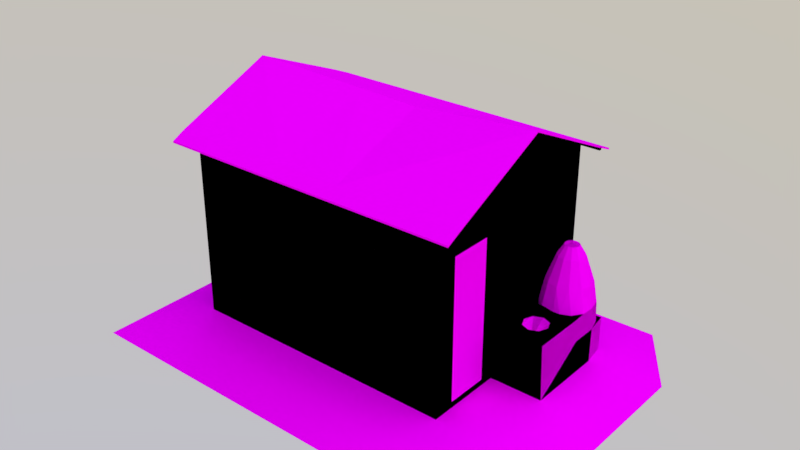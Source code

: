 # Source: CasaDeTaipa.blend  (saved by Blender 2.79.0; exported with 4.5.12 LTS)
import bpy
from mathutils import Matrix  # noqa: F401  (used for matrix-valued properties, if any)

bpy.ops.wm.read_factory_settings(use_empty=True)
scene = bpy.context.scene
scene.name = 'Scene'

# ---- collections
col_collection_1 = bpy.data.collections.new('Collection 1'); scene.collection.children.link(col_collection_1)
col_collection_2 = bpy.data.collections.new('Collection 2'); scene.collection.children.link(col_collection_2)

# ---- images (referenced by path relative to the original .blend; pixels are not part of the script)
import os
ASSET_DIR = os.environ.get("B2B_ASSET_DIR", "")  # directory of the original .blend (textures are referenced by path, not embedded)
HERE = os.path.dirname(os.path.abspath(__file__))  # packed textures are extracted next to this script under _unpacked/

def load_image(name, relpath, width, height, colorspace="sRGB"):
    """Load a texture the original file referenced (path relative to the .blend, or extracted next to this script)."""
    p = next((c for c in (os.path.join(HERE, relpath), os.path.join(ASSET_DIR, relpath)) if relpath and os.path.exists(c)), "")
    if p:
        img = bpy.data.images.load(p, check_existing=True)
        img.name = name
    else:  # same state as the original file: an image datablock whose file is absent (Cycles renders it pink)
        img = bpy.data.images.new(name, width, height)
        img.source = "FILE"
        img.filepath = "//" + (relpath or name)
    img.colorspace_settings.name = colorspace
    return img
img_casas_de_taipa_de_pilo_e_pau_a_pique_parede_albedotransparency = load_image('casas-de-taipa-de-pilo-e-pau-a-pique_Parede_AlbedoTransparency.', 'Texturas/Casa de pau a pique.png', 1024, 1024, 'sRGB')
img_casadetaipa_png_001 = load_image('CasaDeTaipa.png.001', 'CasaDeTaipa.png', 1024, 1024, 'sRGB')
img_porta = load_image('PORTA', 'PORTA.png', 1024, 1024, 'sRGB')
img_casadetaipa_defaultmaterial_albedotransparency_png = load_image('CasaDeTaipa_DefaultMaterial_AlbedoTransparency.png', 'BaseCasaTaipa.png', 1024, 1024, 'sRGB')

# ---- materials (node trees are filled in below, after node groups)
mat_telhado = bpy.data.materials.new('Telhado')
mat_telhado.alpha_threshold = 0.0
mat_telhado.roughness = 0.5
mat_parede = bpy.data.materials.new('Parede')
mat_parede.alpha_threshold = 0.0
mat_parede.roughness = 0.5
mat_material = bpy.data.materials.new('Material')
mat_material.alpha_threshold = 0.0
mat_material.roughness = 0.5

# ---- material node trees
mat_telhado.use_nodes = True; mat_telhado.node_tree.nodes.clear()
_N = mat_telhado.node_tree.nodes; _L = mat_telhado.node_tree.links
n0 = _N.new('ShaderNodeOutputMaterial'); n0.name = 'Material Output'; n0.location = (300, 300)
n1 = _N.new('ShaderNodeBsdfDiffuse'); n1.name = 'Diffuse BSDF'; n1.location = (10, 300)
n2 = _N.new('ShaderNodeTexImage'); n2.name = 'Image Texture'; n2.location = (-303, 343)
n2.width = 140
n2.image = img_casas_de_taipa_de_pilo_e_pau_a_pique_parede_albedotransparency
_L.new(n1.outputs[0], n0.inputs[0])
_L.new(n2.outputs[0], n1.inputs[0])
n0.is_active_output = True
mat_parede.use_nodes = True; mat_parede.node_tree.nodes.clear()
_N = mat_parede.node_tree.nodes; _L = mat_parede.node_tree.links
n0 = _N.new('ShaderNodeOutputMaterial'); n0.name = 'Material Output'; n0.location = (300, 300)
n1 = _N.new('ShaderNodeBsdfDiffuse'); n1.name = 'Diffuse BSDF'; n1.location = (10, 300)
n2 = _N.new('ShaderNodeTexImage'); n2.name = 'Image Texture'; n2.location = (-239, 304)
n2.width = 140
n2.image = img_casadetaipa_png_001
n3 = _N.new('ShaderNodeTexImage'); n3.name = 'Image Texture.001'; n3.location = (-228, 47)
n3.width = 140
n3.image = img_porta
_L.new(n1.outputs[0], n0.inputs[0])
_L.new(n2.outputs[0], n1.inputs[0])
n0.is_active_output = True
mat_material.use_nodes = True; mat_material.node_tree.nodes.clear()
_N = mat_material.node_tree.nodes; _L = mat_material.node_tree.links
n0 = _N.new('ShaderNodeOutputMaterial'); n0.name = 'Material Output'; n0.location = (300, 300)
n1 = _N.new('ShaderNodeBsdfDiffuse'); n1.name = 'Diffuse BSDF'; n1.location = (10, 300)
n2 = _N.new('ShaderNodeTexImage'); n2.name = 'Image Texture'; n2.location = (-219, 313)
n2.width = 140
n2.image = img_casadetaipa_defaultmaterial_albedotransparency_png
_L.new(n1.outputs[0], n0.inputs[0])
_L.new(n2.outputs[0], n1.inputs[0])
n0.is_active_output = True

# ---- world
world_world = bpy.data.worlds.new('World'); scene.world = world_world
world_world.use_nodes = True; world_world.node_tree.nodes.clear()
_N = world_world.node_tree.nodes; _L = world_world.node_tree.links
n0 = _N.new('ShaderNodeOutputWorld'); n0.name = 'World Output'; n0.location = (300, 300)
n1 = _N.new('ShaderNodeBackground'); n1.name = 'Background'; n1.location = (10, 300)
n1.inputs[1].default_value = 3.8
n2 = _N.new('ShaderNodeTexSky'); n2.name = 'Sky Texture'; n2.location = (-190, 300)
n2.sky_type = 'HOSEK_WILKIE'
n2.sun_direction = (0.3267, -0.08765, 0.9411)
n2.turbidity = 8.8
n2.ground_albedo = 0.412
n2.sun_elevation = 1.571
_L.new(n1.outputs[0], n0.inputs[0])
_L.new(n2.outputs[0], n1.inputs[0])
n0.is_active_output = True
world_world.color = (0.05088, 0.05088, 0.05088)
world_world.use_sun_shadow = False
world_world.sun_shadow_jitter_overblur = 0.0
world_world.cycles.sampling_method = 'MANUAL'

# ---- meshes
me_cube_003 = bpy.data.meshes.new('Cube.003')
me_cube_003.from_pydata([(4.879, 0.035, 0.035), (4.879, -0.3382, -0.1551), (-3.586, -0.3382, -0.1551), (-3.586, 0.035, 0.035), (-3.586, 2.779, 1.233), (4.879, 2.779, 1.365), (4.879, 5.523, 0.105), (-3.586, 5.523, 0.105), (-3.587, 5.976, -0.09043), (4.878, 5.976, -0.09043), (4.879, 0.02429, 0.08384), (4.879, -0.3382, -0.1051), (-3.586, -0.3382, -0.1051), (-3.586, 0.02429, 0.08384), (-3.587, 2.779, 1.283), (4.878, 2.779, 1.415), (4.879, 5.533, 0.1539), (-3.586, 5.533, 0.154), (-3.587, 5.976, -0.04043), (4.878, 5.976, -0.04043), (1.493, 5.523, 0.105), (-0.2002, 5.523, 0.105), (-0.2002, 2.779, 1.13), (1.493, 2.779, 1.065), (-0.201, 5.976, -0.09043), (1.492, 5.976, -0.09043), (1.493, -0.3382, -0.1551), (-0.2002, -0.3382, -0.1551), (1.493, 0.035, 0.035), (-0.2002, 0.035, 0.035), (1.493, 5.533, 0.1539), (-0.2004, 5.533, 0.154), (-0.2006, 2.779, 1.18), (1.492, 2.779, 1.115), (-0.201, 5.976, -0.04043), (1.492, 5.976, -0.04043), (1.493, -0.3382, -0.1051), (-0.2002, -0.3382, -0.1051), (1.493, 0.02429, 0.08384), (-0.2004, 0.02429, 0.08384)], [], [(22, 4, 7, 21), (29, 3, 4, 22), (27, 2, 3, 29), (24, 21, 7, 8), (32, 31, 17, 14), (39, 32, 14, 13), (37, 39, 13, 12), (1, 0, 10, 11), (3, 2, 12, 13), (0, 5, 15, 10), (4, 3, 13, 14), (5, 6, 16, 15), (7, 4, 14, 17), (8, 7, 17, 18), (6, 9, 19, 16), (34, 18, 17, 31), (9, 25, 35, 19), (24, 8, 18, 34), (27, 26, 36, 37), (19, 35, 30, 16), (25, 24, 34, 35), (10, 38, 36, 11), (35, 34, 31, 30), (15, 33, 38, 10), (36, 38, 39, 37), (16, 30, 33, 15), (38, 33, 32, 39), (6, 20, 25, 9), (33, 30, 31, 32), (1, 26, 28, 0), (25, 20, 21, 24), (0, 28, 23, 5), (26, 27, 29, 28), (5, 23, 20, 6), (28, 29, 22, 23), (2, 27, 37, 12), (23, 22, 21, 20), (26, 1, 11, 36)])
_uv = me_cube_003.uv_layers.new(name='UVMap')
_uv.uv.foreach_set('vector', [0.07617, 0.5, 0.3831, 0.5, 0.3831, 1.872, 0.07617, 1.872, 0.07617, 0.1279, 0.3831, 0.1279, 0.3831, 1.5, 0.07617, 1.5, 0.07617, 0.9413, 0.3831, 0.9413, 0.3831, 1.128, 0.07617, 1.128, 0.07579, 0.09836, 0.07617, -0.1279, 0.3831, -0.1279, 0.3828, 0.09836, 0.07598, 0.4997, 0.07608, 1.877, 0.3831, 1.877, 0.383, 0.4997, 0.07608, 0.1226, 0.07598, 1.5, 0.383, 1.5, 0.3831, 0.1226, 0.07617, 0.9413, 0.07608, 1.123, 0.3831, 1.123, 0.3831, 0.9413, 0.9413, 0.9032, 1.128, 0.9982, 1.123, 1.023, 0.9413, 0.9282, 0.1279, 0.9982, -0.05866, 0.9032, -0.05866, 0.9282, 0.1226, 1.023, 0.1279, 0.9982, 1.5, 1.663, 1.5, 1.688, 0.1226, 1.023, 0.5, 0.5973, -0.8721, -0.001751, -0.8774, 0.02267, 0.4997, 0.6223, 0.5, 0.6633, 1.872, 0.03325, 1.877, 0.05772, 0.4997, 0.6883, 0.8721, 0.03325, -0.5, 0.5973, -0.5003, 0.6223, 0.8771, 0.05773, 0.09836, 0.9355, -0.1279, 1.033, -0.1229, 1.058, 0.09836, 0.9605, 0.8721, 0.03325, 1.098, -0.06446, 1.098, -0.03946, 0.8772, 0.05772, 0.07579, 0.09836, 0.3828, 0.09836, 0.3831, -0.1229, 0.07608, -0.1228, 0.6153, 0.9355, -0.07769, 0.9355, -0.07769, 0.9605, 0.6153, 0.9605, 0.07579, 0.9355, 0.3828, 0.9355, 0.3828, 0.9605, 0.07579, 0.9605, 0.07617, 0.9032, 0.9227, 0.9032, 0.9227, 0.9282, 0.07617, 0.9282, 0.6153, 0.09836, -0.07769, 0.09836, -0.0774, -0.1228, 0.6156, -0.1228, 0.9223, 0.9355, 0.07579, 0.9355, 0.07579, 0.9605, 0.9223, 0.9605, 0.6156, 1.123, -0.0774, 1.123, -0.07731, 0.9413, 0.6157, 0.9413, 0.9223, 0.09836, 0.07579, 0.09836, 0.07608, -0.1228, 0.9226, -0.1228, 0.6155, 1.5, -0.07751, 1.5, -0.0774, 0.1226, 0.6156, 0.1226, 0.9227, 0.9413, 0.9226, 1.123, 0.07608, 1.123, 0.07617, 0.9413, 0.6156, 1.877, -0.0774, 1.877, -0.07751, 0.4997, 0.6155, 0.4997, 0.9226, 0.1226, 0.9225, 1.5, 0.07598, 1.5, 0.07608, 0.1226, 0.6157, -0.1279, -0.07731, -0.1279, -0.07769, 0.09836, 0.6153, 0.09836, 0.9225, 0.4997, 0.9226, 1.877, 0.07608, 1.877, 0.07598, 0.4997, 0.6157, 0.9413, -0.07731, 0.9413, -0.07731, 1.128, 0.6157, 1.128, 0.9223, 0.09836, 0.9227, -0.1279, 0.07617, -0.1279, 0.07579, 0.09836, 0.6157, 0.1279, -0.07731, 0.1279, -0.07731, 1.5, 0.6157, 1.5, 0.9227, 0.9413, 0.07617, 0.9413, 0.07617, 1.128, 0.9227, 1.128, 0.6157, 0.5, -0.07731, 0.5, -0.07731, 1.872, 0.6157, 1.872, 0.9227, 0.1279, 0.07617, 0.1279, 0.07617, 1.5, 0.9227, 1.5, 0.3831, 0.9032, 2.076, 0.9032, 2.076, 0.9282, 0.3831, 0.9282, 0.9227, 0.5, 0.07617, 0.5, 0.07617, 1.872, 0.9227, 1.872, 0.9227, 0.9032, 1.616, 0.9032, 1.616, 0.9282, 0.9227, 0.9282])
_uv.active_render = True
_uv = me_cube_003.uv_layers.new(name='UVMap.001')
_uv.uv.foreach_set('vector', [0.6128, 0.3985, 0.6098, 0.6599, 0.4616, 0.6606, 0.4616, 0.3991, 0.8261, 0.3984, 0.8261, 0.6599, 0.6098, 0.6599, 0.6128, 0.3985, 0.8564, 0.3984, 0.8564, 0.6599, 0.8261, 0.6599, 0.8261, 0.3984, 0.4374, 0.3992, 0.4616, 0.3991, 0.4616, 0.6606, 0.4374, 0.6607, 0.1809, 0.2684, 0.02926, 0.2678, 0.02926, 0.006332, 0.1779, 0.006975, 0.3949, 0.2685, 0.1809, 0.2684, 0.1779, 0.006975, 0.3949, 0.006999, 0.4244, 0.2685, 0.3949, 0.2685, 0.3949, 0.006999, 0.4244, 0.007005, 0.979, 0.006178, 0.9656, 0.03515, 0.9621, 0.03436, 0.9754, 0.006217, 0.9561, 0.9649, 0.9695, 0.9938, 0.9659, 0.9938, 0.9525, 0.9656, 0.9656, 0.03515, 0.8715, 0.2481, 0.8679, 0.2481, 0.9621, 0.03436, 0.8715, 0.752, 0.9561, 0.9649, 0.9525, 0.9656, 0.8679, 0.752, 0.8715, 0.2481, 0.9646, 0.459, 0.9611, 0.4598, 0.8679, 0.2481, 0.9551, 0.541, 0.8715, 0.752, 0.8679, 0.752, 0.9515, 0.5402, 0.9695, 0.5062, 0.9551, 0.541, 0.9515, 0.5402, 0.9659, 0.5062, 0.9646, 0.459, 0.979, 0.4938, 0.9754, 0.4938, 0.9611, 0.4598, 0.00578, 0.2677, 0.00578, 0.006178, 0.02926, 0.006332, 0.02926, 0.2678, 0.9906, 0.6599, 0.9906, 0.3984, 0.9942, 0.3984, 0.9942, 0.6599, 0.9906, 0.2677, 0.9906, 0.006178, 0.9942, 0.006178, 0.9942, 0.2677, 0.4258, 0.2685, 0.4258, 0.3992, 0.4244, 0.3992, 0.4244, 0.2685, 0.00578, 0.6599, 0.00578, 0.3984, 0.02926, 0.3985, 0.02926, 0.66, 0.9906, 0.3984, 0.9906, 0.2677, 0.9942, 0.2677, 0.9942, 0.3984, 0.3949, 0.6607, 0.3949, 0.3992, 0.4244, 0.3992, 0.4244, 0.6607, 0.00578, 0.3984, 0.00578, 0.2677, 0.02926, 0.2678, 0.02926, 0.3985, 0.174, 0.6607, 0.1828, 0.3991, 0.3949, 0.3992, 0.3949, 0.6607, 0.4244, 0.3992, 0.3949, 0.3992, 0.3949, 0.2685, 0.4244, 0.2685, 0.02926, 0.66, 0.02926, 0.3985, 0.1828, 0.3991, 0.174, 0.6607, 0.3949, 0.3992, 0.1828, 0.3991, 0.1809, 0.2684, 0.3949, 0.2685, 0.4616, 0.006868, 0.4616, 0.2683, 0.4374, 0.2685, 0.4374, 0.007037, 0.1828, 0.3991, 0.02926, 0.3985, 0.02926, 0.2678, 0.1809, 0.2684, 0.8564, 0.006216, 0.8564, 0.2677, 0.8261, 0.2677, 0.8261, 0.00621, 0.4374, 0.2685, 0.4616, 0.2683, 0.4616, 0.3991, 0.4374, 0.3992, 0.8261, 0.00621, 0.8261, 0.2677, 0.6147, 0.2677, 0.606, 0.006178, 0.8564, 0.2677, 0.8564, 0.3984, 0.8261, 0.3984, 0.8261, 0.2677, 0.606, 0.006178, 0.6147, 0.2677, 0.4616, 0.2683, 0.4616, 0.006868, 0.8261, 0.2677, 0.8261, 0.3984, 0.6128, 0.3985, 0.6147, 0.2677, 0.4258, 0.006991, 0.4258, 0.2685, 0.4244, 0.2685, 0.4244, 0.007005, 0.6147, 0.2677, 0.6128, 0.3985, 0.4616, 0.3991, 0.4616, 0.2683, 0.4258, 0.3992, 0.4258, 0.6607, 0.4244, 0.6607, 0.4244, 0.3992])
me_cube_003.materials.append(mat_telhado)
me_cube_003.use_remesh_preserve_volume = False
me_cube_003.use_remesh_preserve_attributes = False
me_cube_003.use_mirror_vertex_groups = False
me_cube_003.update()
me_casadetaipa_lod0_001 = bpy.data.meshes.new('CasaDeTaipa_LOD0.001')
me_casadetaipa_lod0_001.from_pydata([(0.3621, 2.627, -2.292), (0.3621, 2.627, 1.487), (-0.7859, 2.627, -2.292), (-0.7859, 2.627, 1.487), (3.562, -2.166, 1.487), (3.717, -2.744, -2.455), (3.717, -2.744, 2.455), (-3.717, -2.744, -2.455), (-3.717, -2.744, 2.455), (3.717, 2.744, -2.455), (-3.717, 2.744, -2.455), (3.717, -1.018, 1.487), (3.717, -2.166, 1.487), (3.717, -2.166, -2.292), (3.717, -1.018, -2.292), (-0.7859, 2.744, 1.487), (0.3621, 2.744, 1.487), (0.3621, 2.744, -2.292), (-0.7859, 2.744, -2.292), (4.424, 2.1, -1.542), (4.424, 1.489, 0.5929), (4.789, 2.1, -1.542), (5.033, 1.848, -1.542), (5.131, 1.494, -1.542), (5.131, 1.14, -1.542), (5.131, 0.7864, -1.542), (4.082, 0.8201, -1.542), (3.799, 1.14, -1.542), (3.717, 1.494, -1.542), (3.816, 1.848, -1.542), (4.082, 2.1, -1.542), (4.424, 2.031, -0.3993), (4.424, 1.833, 0.2614), (4.604, 1.8, 0.2614), (4.717, 1.997, -0.3993), (4.735, 1.669, 0.2614), (4.932, 1.782, -0.3993), (4.783, 1.489, 0.2614), (5.01, 1.489, -0.3993), (4.735, 1.31, 0.2614), (4.932, 1.196, -0.3993), (4.604, 1.179, 0.2614), (4.717, 0.9819, -0.3993), (4.424, 1.131, 0.2614), (4.424, 0.9034, -0.3993), (4.245, 1.179, 0.2614), (4.131, 0.9819, -0.3993), (4.114, 1.31, 0.2614), (3.917, 1.196, -0.3993), (4.066, 1.489, 0.2614), (3.838, 1.489, -0.3993), (4.114, 1.669, 0.2614), (3.917, 1.782, -0.3993), (4.245, 1.8, 0.2614), (4.131, 1.997, -0.3993), (4.776, 2.1, -0.9856), (5.007, 1.844, -0.9856), (5.081, 1.492, -0.9856), (5.059, 1.152, -0.9856), (5.081, 0.7864, -0.9856), (4.447, 0.7864, -0.9856), (4.082, 0.8638, -0.9856), (3.816, 1.14, -0.9856), (3.717, 1.492, -0.9856), (3.816, 1.843, -0.9856), (4.073, 2.1, -0.9856), (4.424, 2.119, -0.9856), (4.518, 1.652, 0.5407), (4.424, 1.674, 0.5407), (4.587, 1.583, 0.5407), (4.612, 1.489, 0.5407), (4.587, 1.395, 0.5407), (4.518, 1.326, 0.5407), (4.424, 1.301, 0.5407), (4.33, 1.326, 0.5407), (4.261, 1.395, 0.5407), (4.236, 1.489, 0.5407), (4.261, 1.583, 0.5407), (4.33, 1.652, 0.5407), (4.434, 0.4127, -1.558), (4.668, 0.3156, -1.558), (4.765, 0.0813, -1.558), (4.668, -0.153, -1.558), (4.434, -0.2501, -1.558), (4.199, -0.153, -1.558), (4.102, 0.0813, -1.558), (4.199, 0.3156, -1.558), (3.717, -0.6291, -2.455), (3.717, 2.118, -2.455), (3.717, 2.1, -1.542), (5.131, -0.6291, -2.455), (5.033, 2.1, -2.455), (5.033, 2.1, -1.542), (3.717, 0.7864, -1.542), (4.424, 2.118, -2.455), (5.073, -0.6291, -0.9856), (3.717, -0.6291, -0.9856), (3.717, 0.8197, -0.9856), (4.434, -0.2501, -0.9856), (4.668, -0.153, -0.9856), (4.668, 0.3156, -0.9856), (4.434, 0.4127, -0.9856), (4.199, -0.153, -0.9856), (4.199, 0.3156, -0.9856), (4.102, 0.0813, -0.9856), (4.765, 0.0813, -0.9856), (5.131, 1.488, -2.455), (4.471, 1.314, 0.5407), (4.571, 0.9426, -0.3993), (4.514, 1.155, 0.2614), (4.618, 0.7864, -0.9856), (4.551, 0.3642, -1.558), (4.551, 0.3642, -0.9856), (4.879, 0.895, -0.9856), (4.389, 0.126, -1.558), (-4.234, -2.814, 2.385), (-4.234, -2.814, 2.455), (-4.234, -2.744, 2.385), (-4.234, -2.744, 2.455), (4.231, -2.814, 2.385), (4.231, -2.814, 2.455), (4.231, -2.744, 2.385), (4.231, -2.744, 2.455), (-3.717, -2.744, 2.385), (-3.717, -2.814, 2.385), (-3.717, -2.814, 2.455), (3.717, -2.814, 2.385), (3.717, -2.744, 2.385), (3.717, -2.814, 2.455), (3.787, -2.744, 2.455), (3.787, -2.814, 2.385), (3.787, -2.744, 2.385), (3.787, -2.814, 2.455), (-3.787, -2.744, 2.385), (-3.787, -2.814, 2.455), (-3.787, -2.744, 2.455), (-3.787, -2.814, 2.385), (-3.787, 2.384e-07, 3.654), (-3.717, 2.384e-07, 3.584), (3.787, 2.384e-07, 3.715), (3.717, 2.384e-07, 3.715), (3.787, 2.384e-07, 3.785), (-3.787, 2.384e-07, 3.584), (3.787, 2.744, 2.455), (3.717, 2.744, 2.455), (3.787, 2.744, 2.525), (-3.787, 2.744, 2.525), (4.233, 2.814, 2.455), (4.233, 2.814, 2.525), (4.233, 2.744, 2.455), (4.233, 2.744, 2.525), (-4.232, 2.814, 2.455), (-4.232, 2.814, 2.525), (-4.232, 2.744, 2.455), (-4.232, 2.744, 2.525), (3.716, 2.814, 2.455), (3.716, 2.814, 2.525), (-3.718, 2.814, 2.455), (-3.717, 2.744, 2.455), (-3.718, 2.814, 2.525), (-3.788, 2.814, 2.455), (-3.787, 2.744, 2.455), (-3.788, 2.814, 2.525), (3.786, 2.814, 2.525), (3.786, 2.814, 2.455), (3.562, -2.166, -2.292), (3.562, -1.018, -2.292), (3.562, -1.018, 1.487)], [], [(0, 2, 3, 1), (2, 18, 15, 3), (2, 0, 17, 18), (166, 14, 11, 167), (166, 165, 13, 14), (7, 8, 158, 10), (7, 5, 6, 8), (9, 144, 11, 14), (6, 144, 140), (158, 8, 138), (10, 158, 15, 18), (6, 12, 11, 144), (13, 165, 4, 12), (12, 4, 167, 11), (144, 16, 15, 158), (17, 0, 1, 16), (16, 1, 3, 15), (5, 13, 12, 6), (5, 9, 14, 13), (9, 10, 18, 17), (9, 17, 16, 144), (32, 68, 67, 33), (33, 67, 69, 35), (35, 69, 70, 37), (37, 70, 71, 39), (39, 71, 72, 41), (109, 107, 73, 43), (43, 73, 74, 45), (45, 74, 75, 47), (47, 75, 76, 49), (49, 76, 77, 51), (51, 77, 78, 53), (53, 78, 68, 32), (65, 54, 31, 66), (54, 53, 32, 31), (64, 52, 54, 65), (52, 51, 53, 54), (63, 50, 52, 64), (50, 49, 51, 52), (62, 48, 50, 63), (48, 47, 49, 50), (61, 46, 48, 62), (46, 45, 47, 48), (60, 44, 46, 61), (44, 43, 45, 46), (110, 108, 44, 60), (108, 109, 43, 44), (40, 39, 41, 42), (57, 38, 40, 58), (38, 37, 39, 40), (56, 36, 38, 57), (36, 35, 37, 38), (55, 34, 36, 56), (34, 33, 35, 36), (66, 31, 34, 55), (31, 32, 33, 34), (19, 66, 55, 21), (21, 55, 56, 22), (22, 56, 57, 23), (23, 57, 58, 24), (26, 61, 62, 27), (27, 62, 63, 28), (28, 63, 64, 29), (29, 64, 65, 30), (30, 65, 66, 19), (20, 67, 68), (20, 69, 67), (20, 70, 69), (20, 71, 70), (20, 72, 71), (20, 73, 107, 72), (20, 74, 73), (20, 75, 74), (20, 76, 75), (20, 77, 76), (20, 78, 77), (20, 68, 78), (111, 80, 100, 112), (80, 81, 105, 100), (81, 82, 99, 105), (82, 83, 98, 99), (83, 84, 102, 98), (84, 85, 104, 102), (85, 86, 103, 104), (86, 79, 101, 103), (114, 84, 83, 82), (88, 89, 30), (90, 95, 96, 87), (61, 26, 93, 97), (91, 92, 23, 106), (103, 97, 104), (96, 102, 104, 97), (94, 19, 21), (59, 25, 24, 58), (90, 25, 59, 95), (60, 61, 97, 103, 101), (105, 59, 100), (110, 60, 101, 112), (96, 98, 102), (99, 98, 96, 95), (105, 99, 95), (59, 105, 95), (22, 23, 92), (22, 92, 21), (91, 94, 21, 92), (94, 88, 30, 19), (106, 23, 24), (90, 106, 24, 25), (30, 89, 29), (29, 89, 28), (59, 110, 112, 100), (79, 111, 112, 101), (42, 41, 109, 108), (40, 42, 113, 58), (41, 72, 107, 109), (59, 58, 113), (42, 108, 110, 113), (113, 110, 59), (86, 85, 84, 114), (79, 86, 114, 111), (114, 82, 81, 80), (111, 114, 80), (115, 116, 118, 117), (131, 129, 122, 121), (121, 122, 120, 119), (136, 134, 116, 115), (131, 121, 119, 130), (135, 118, 116, 134), (133, 123, 124, 136), (126, 128, 125, 124), (123, 133, 142, 138), (130, 132, 128, 126), (123, 127, 126, 124), (122, 129, 132, 120), (119, 120, 132, 130), (127, 131, 130, 126), (117, 118, 135, 133), (117, 133, 136, 115), (124, 125, 134, 136), (141, 139, 143, 145), (129, 131, 139, 141), (131, 127, 140, 139), (133, 135, 137, 142), (139, 140, 144, 143), (138, 142, 161, 158), (142, 137, 146, 161), (147, 148, 150, 149), (161, 146, 154, 153), (153, 154, 152, 151), (164, 163, 148, 147), (161, 153, 151, 160), (145, 150, 148, 163), (143, 144, 155, 164), (157, 159, 156, 155), (160, 162, 159, 157), (144, 158, 157, 155), (154, 146, 162, 152), (151, 152, 162, 160), (158, 161, 160, 157), (149, 150, 145, 143), (149, 143, 164, 147), (155, 156, 163, 164), (165, 166, 167, 4)])
_uv = me_casadetaipa_lod0_001.uv_layers.new(name='UVMap')
_uv.uv.foreach_set('vector', [0.8081, 0.3475, 0.9568, 0.3475, 0.9568, 0.8369, 0.8081, 0.8369, 0.3624, 0.346, 0.3694, 0.346, 0.3694, 0.5736, 0.3624, 0.5736, 0.751, 0.5232, 0.751, 0.3511, 0.7686, 0.3511, 0.7686, 0.5232, 0.727, 0.5355, 0.7411, 0.5355, 0.7411, 0.5987, 0.727, 0.5987, 0.7887, 0.5355, 0.7887, 0.5547, 0.7746, 0.5547, 0.7746, 0.5355, 0.7113, 0.3322, 0.7113, 0.628, 0.401, 0.628, 0.401, 0.3322, 0.04304, 0.01959, 0.4908, 0.01959, 0.4908, 0.3154, 0.04304, 0.3154, 0.3694, 0.3323, 0.3694, 0.6281, 0.1428, 0.5698, 0.1428, 0.3422, 0.03883, 0.6281, 0.3694, 0.6281, 0.2041, 0.704, 0.401, 0.628, 0.7113, 0.628, 0.5562, 0.696, 0.9589, 0.01973, 0.9589, 0.3155, 0.7823, 0.2572, 0.7823, 0.02959, 0.03883, 0.6281, 0.07368, 0.5698, 0.1428, 0.5698, 0.3694, 0.6281, 0.7569, 0.5987, 0.7429, 0.5987, 0.7429, 0.5355, 0.7569, 0.5355, 0.7728, 0.5547, 0.7588, 0.5547, 0.7588, 0.5355, 0.7728, 0.5355, 0.5111, 0.3155, 0.7132, 0.2572, 0.7823, 0.2572, 0.9589, 0.3155, 0.3909, 0.3461, 0.3979, 0.3461, 0.3979, 0.5737, 0.3909, 0.5737, 0.7686, 0.3511, 0.751, 0.3511, 0.751, 0.5232, 0.7686, 0.5232, 0.03883, 0.3323, 0.07368, 0.3422, 0.07368, 0.5698, 0.03883, 0.6281, 0.03883, 0.3323, 0.3694, 0.3323, 0.1428, 0.3422, 0.07368, 0.3422, 0.5111, 0.01973, 0.9589, 0.01973, 0.7823, 0.02959, 0.7132, 0.02959, 0.5111, 0.01973, 0.7132, 0.02959, 0.7132, 0.2572, 0.5111, 0.3155, 0.6453, 0.8594, 0.6453, 0.877, 0.64, 0.8771, 0.6351, 0.8595, 0.4704, 0.7109, 0.4786, 0.6934, 0.4827, 0.6939, 0.4781, 0.7117, 0.4781, 0.7117, 0.4827, 0.6939, 0.4881, 0.694, 0.4884, 0.7119, 0.4884, 0.7119, 0.4881, 0.694, 0.4934, 0.6938, 0.4985, 0.7116, 0.5495, 0.8964, 0.5592, 0.8796, 0.5631, 0.8806, 0.5569, 0.8984, 0.562, 0.8991, 0.5658, 0.881, 0.5684, 0.8814, 0.5671, 0.8998, 0.5671, 0.8998, 0.5684, 0.8814, 0.5738, 0.8816, 0.5772, 0.9002, 0.7045, 0.7114, 0.7114, 0.6934, 0.7163, 0.694, 0.7137, 0.7124, 0.7137, 0.7124, 0.7163, 0.694, 0.7218, 0.694, 0.7243, 0.7125, 0.7243, 0.7125, 0.7218, 0.694, 0.7266, 0.6935, 0.7334, 0.7116, 0.663, 0.8601, 0.6546, 0.8774, 0.6507, 0.8771, 0.6555, 0.8595, 0.6555, 0.8595, 0.6507, 0.8771, 0.6453, 0.877, 0.6453, 0.8594, 0.6652, 0.7826, 0.6619, 0.8186, 0.6452, 0.8185, 0.6452, 0.7826, 0.6619, 0.8186, 0.6555, 0.8595, 0.6453, 0.8594, 0.6452, 0.8185, 0.6799, 0.7837, 0.6742, 0.8195, 0.6619, 0.8186, 0.6652, 0.7826, 0.6742, 0.8195, 0.663, 0.8601, 0.6555, 0.8595, 0.6619, 0.8186, 0.7292, 0.7907, 0.7274, 0.7544, 0.7423, 0.7529, 0.7469, 0.7889, 0.7274, 0.7544, 0.7243, 0.7125, 0.7334, 0.7116, 0.7423, 0.7529, 0.7084, 0.7905, 0.7102, 0.7543, 0.7274, 0.7544, 0.7292, 0.7907, 0.7102, 0.7543, 0.7137, 0.7124, 0.7243, 0.7125, 0.7274, 0.7544, 0.6892, 0.7885, 0.6952, 0.7526, 0.7102, 0.7543, 0.7084, 0.7905, 0.6952, 0.7526, 0.7045, 0.7114, 0.7137, 0.7124, 0.7102, 0.7543, 0.5598, 0.9777, 0.5639, 0.9416, 0.5805, 0.9422, 0.5805, 0.9787, 0.5639, 0.9416, 0.5671, 0.8998, 0.5772, 0.9002, 0.5805, 0.9422, 0.5501, 0.9768, 0.5556, 0.9404, 0.5639, 0.9416, 0.5598, 0.9777, 0.5556, 0.9404, 0.562, 0.8991, 0.5671, 0.8998, 0.5639, 0.9416, 0.5352, 0.936, 0.5495, 0.8964, 0.5569, 0.8984, 0.5473, 0.9393, 0.4888, 0.7892, 0.4888, 0.7533, 0.5053, 0.7528, 0.5081, 0.789, 0.4888, 0.7533, 0.4884, 0.7119, 0.4985, 0.7116, 0.5053, 0.7528, 0.4686, 0.7888, 0.472, 0.7528, 0.4888, 0.7533, 0.4888, 0.7892, 0.472, 0.7528, 0.4781, 0.7117, 0.4884, 0.7119, 0.4888, 0.7533, 0.4536, 0.7874, 0.4594, 0.7516, 0.472, 0.7528, 0.4686, 0.7888, 0.4594, 0.7516, 0.4704, 0.7109, 0.4781, 0.7117, 0.472, 0.7528, 0.6452, 0.7826, 0.6452, 0.8185, 0.6285, 0.8186, 0.6252, 0.7827, 0.6452, 0.8185, 0.6453, 0.8594, 0.6351, 0.8595, 0.6285, 0.8186, 0.6452, 0.7489, 0.6452, 0.7826, 0.6252, 0.7827, 0.6244, 0.7489, 0.4535, 0.8211, 0.4536, 0.7874, 0.4686, 0.7888, 0.4684, 0.8226, 0.4684, 0.8226, 0.4686, 0.7888, 0.4888, 0.7892, 0.4887, 0.8231, 0.4887, 0.8231, 0.4888, 0.7892, 0.5081, 0.789, 0.5088, 0.8231, 0.6866, 0.8219, 0.6892, 0.7885, 0.7084, 0.7905, 0.7084, 0.824, 0.7084, 0.824, 0.7084, 0.7905, 0.7292, 0.7907, 0.7291, 0.824, 0.7291, 0.824, 0.7292, 0.7907, 0.7469, 0.7889, 0.747, 0.8222, 0.6799, 0.7499, 0.6799, 0.7837, 0.6652, 0.7826, 0.6647, 0.7489, 0.6647, 0.7489, 0.6652, 0.7826, 0.6452, 0.7826, 0.6452, 0.7489, 0.592, 0.9635, 0.5892, 0.9525, 0.5947, 0.9527, 0.592, 0.9635, 0.5844, 0.9555, 0.5892, 0.9525, 0.592, 0.9635, 0.5817, 0.9606, 0.5844, 0.9555, 0.592, 0.9635, 0.5817, 0.9665, 0.5817, 0.9606, 0.592, 0.9635, 0.5844, 0.9716, 0.5817, 0.9665, 0.592, 0.9635, 0.5892, 0.9746, 0.5868, 0.9731, 0.5844, 0.9716, 0.592, 0.9635, 0.5948, 0.9746, 0.5892, 0.9746, 0.592, 0.9635, 0.5996, 0.9716, 0.5948, 0.9746, 0.592, 0.9635, 0.6023, 0.9665, 0.5996, 0.9716, 0.592, 0.9635, 0.6023, 0.9606, 0.6023, 0.9665, 0.592, 0.9635, 0.5996, 0.9555, 0.6023, 0.9606, 0.592, 0.9635, 0.5947, 0.9527, 0.5996, 0.9555, 0.6017, 0.8801, 0.6083, 0.8796, 0.6083, 0.9138, 0.6017, 0.9143, 0.6893, 0.9162, 0.7036, 0.9165, 0.7036, 0.9508, 0.6893, 0.9504, 0.7036, 0.9165, 0.715, 0.9149, 0.715, 0.9491, 0.7036, 0.9508, 0.6893, 0.8786, 0.7027, 0.879, 0.7027, 0.9137, 0.6893, 0.9133, 0.7027, 0.879, 0.716, 0.8786, 0.716, 0.9133, 0.7027, 0.9137, 0.5817, 0.9162, 0.5952, 0.9167, 0.5952, 0.9513, 0.5817, 0.9507, 0.5952, 0.9167, 0.6083, 0.9161, 0.6083, 0.9506, 0.5952, 0.9513, 0.5817, 0.8796, 0.595, 0.8806, 0.595, 0.9148, 0.5817, 0.9139, 0.7026, 0.8474, 0.6866, 0.8361, 0.6968, 0.8252, 0.7112, 0.8252, 0.6854, 0.6934, 0.6854, 0.7489, 0.6647, 0.7489, 0.4535, 0.9677, 0.4569, 0.8797, 0.534, 0.8796, 0.534, 0.9676, 0.7101, 0.9521, 0.7101, 0.9857, 0.6893, 0.9856, 0.6893, 0.952, 0.454, 0.8778, 0.454, 0.8226, 0.4887, 0.8231, 0.489, 0.8783, 0.6607, 0.9294, 0.6882, 0.8988, 0.6662, 0.9437, 0.6882, 0.9868, 0.6607, 0.9579, 0.6662, 0.9437, 0.6882, 0.8988, 0.6452, 0.6935, 0.6452, 0.7489, 0.6244, 0.7489, 0.5289, 0.7891, 0.529, 0.823, 0.5088, 0.8231, 0.5081, 0.789, 0.6094, 0.8781, 0.529, 0.823, 0.5289, 0.7891, 0.6094, 0.7888, 0.6466, 0.9008, 0.6674, 0.8961, 0.6882, 0.8988, 0.6607, 0.9294, 0.6474, 0.9235, 0.6285, 0.9437, 0.6105, 0.9008, 0.634, 0.9294, 0.6369, 0.9008, 0.6466, 0.9008, 0.6474, 0.9235, 0.6407, 0.9265, 0.6882, 0.9868, 0.6474, 0.9638, 0.6607, 0.9579, 0.634, 0.9579, 0.6474, 0.9638, 0.6882, 0.9868, 0.611, 0.9868, 0.6285, 0.9437, 0.634, 0.9579, 0.611, 0.9868, 0.6105, 0.9008, 0.6285, 0.9437, 0.611, 0.9868, 0.7242, 0.892, 0.7292, 0.9137, 0.7171, 0.8786, 0.7242, 0.892, 0.7171, 0.8786, 0.7292, 0.8714, 0.6105, 0.6935, 0.6452, 0.6935, 0.6244, 0.7489, 0.6105, 0.7489, 0.6452, 0.6935, 0.6854, 0.6934, 0.6647, 0.7489, 0.6452, 0.7489, 0.489, 0.8783, 0.4887, 0.8231, 0.5088, 0.8231, 0.6094, 0.8781, 0.489, 0.8783, 0.5088, 0.8231, 0.529, 0.823, 0.7339, 0.9579, 0.7161, 0.9464, 0.7284, 0.9364, 0.7284, 0.9364, 0.7161, 0.9464, 0.7339, 0.9149, 0.6105, 0.9008, 0.6369, 0.9008, 0.6407, 0.9265, 0.634, 0.9294, 0.595, 0.8806, 0.6017, 0.8801, 0.6017, 0.9143, 0.595, 0.9148, 0.5473, 0.9393, 0.5569, 0.8984, 0.562, 0.8991, 0.5556, 0.9404, 0.5053, 0.7528, 0.5171, 0.7514, 0.5223, 0.7879, 0.5081, 0.789, 0.5569, 0.8984, 0.5631, 0.8806, 0.5658, 0.881, 0.562, 0.8991, 0.6105, 0.9008, 0.6118, 0.8786, 0.622, 0.8942, 0.5473, 0.9393, 0.5556, 0.9404, 0.5501, 0.9768, 0.5353, 0.9744, 0.622, 0.8942, 0.6369, 0.9008, 0.6105, 0.9008, 0.6968, 0.8625, 0.6866, 0.8516, 0.6866, 0.8361, 0.7026, 0.8474, 0.7112, 0.8625, 0.6968, 0.8625, 0.7026, 0.8474, 0.7163, 0.857, 0.7026, 0.8474, 0.7112, 0.8252, 0.7214, 0.8361, 0.7214, 0.8516, 0.7163, 0.857, 0.7026, 0.8474, 0.7214, 0.8516, 0.315, 0.9038, 0.313, 0.9038, 0.313, 0.9017, 0.315, 0.9017, 0.3332, 0.9011, 0.3311, 0.9011, 0.3311, 0.8883, 0.3332, 0.8883, 0.3176, 0.9038, 0.3156, 0.9038, 0.3156, 0.9017, 0.3176, 0.9017, 0.3889, 0.9604, 0.391, 0.9604, 0.391, 0.9732, 0.3889, 0.9732, 0.3104, 0.7429, 0.3104, 0.7302, 0.3124, 0.7302, 0.3124, 0.7429, 0.315, 0.8883, 0.315, 0.9012, 0.313, 0.9012, 0.313, 0.8883, 0.3104, 0.9604, 0.3104, 0.9584, 0.3124, 0.9584, 0.3124, 0.9604, 0.3889, 0.7449, 0.391, 0.7449, 0.391, 0.9584, 0.3889, 0.9584, 0.3104, 0.9584, 0.3104, 0.9604, 0.2313, 0.9604, 0.2313, 0.9584, 0.3889, 0.7429, 0.391, 0.7429, 0.391, 0.7449, 0.3889, 0.7449, 0.3104, 0.9584, 0.3104, 0.7449, 0.3124, 0.7449, 0.3124, 0.9584, 0.3306, 0.8883, 0.3306, 0.9011, 0.3286, 0.9011, 0.3286, 0.8883, 0.3889, 0.7301, 0.391, 0.7301, 0.391, 0.7429, 0.3889, 0.7429, 0.3104, 0.7449, 0.3104, 0.7429, 0.3124, 0.7429, 0.3124, 0.7449, 0.3176, 0.9012, 0.3156, 0.9012, 0.3156, 0.8883, 0.3176, 0.8883, 0.3104, 0.9733, 0.3104, 0.9604, 0.3124, 0.9604, 0.3124, 0.9733, 0.3889, 0.9584, 0.391, 0.9584, 0.391, 0.9604, 0.3889, 0.9604, 0.313, 0.8094, 0.315, 0.8094, 0.3523, 0.8877, 0.3503, 0.8878, 0.3503, 0.7302, 0.3523, 0.7301, 0.315, 0.8094, 0.313, 0.8094, 0.3104, 0.7429, 0.3104, 0.7449, 0.2313, 0.7449, 0.2313, 0.7429, 0.3884, 0.8878, 0.3864, 0.8877, 0.3529, 0.8085, 0.3549, 0.8085, 0.2313, 0.7429, 0.2313, 0.7449, 0.1524, 0.7449, 0.1524, 0.7429, 0.2313, 0.9584, 0.2313, 0.9604, 0.1524, 0.9604, 0.1524, 0.9584, 0.3549, 0.8085, 0.3529, 0.8085, 0.3864, 0.7301, 0.3884, 0.7302, 0.3254, 0.9037, 0.3234, 0.9037, 0.3234, 0.9017, 0.3254, 0.9017, 0.3234, 0.8883, 0.3254, 0.8883, 0.3254, 0.9011, 0.3234, 0.9011, 0.3228, 0.9037, 0.3208, 0.9037, 0.3208, 0.9017, 0.3228, 0.9017, 0.3915, 0.9604, 0.3936, 0.9604, 0.3936, 0.9732, 0.3915, 0.9732, 0.1524, 0.9604, 0.1524, 0.9732, 0.1504, 0.9732, 0.1504, 0.9604, 0.3202, 0.8884, 0.3202, 0.9012, 0.3182, 0.9012, 0.3182, 0.8883, 0.1524, 0.7429, 0.1524, 0.7449, 0.1504, 0.745, 0.1504, 0.743, 0.3915, 0.7449, 0.3936, 0.7449, 0.3936, 0.9584, 0.3915, 0.9584, 0.3915, 0.7429, 0.3936, 0.7429, 0.3936, 0.7449, 0.3915, 0.7449, 0.1524, 0.7449, 0.1524, 0.9584, 0.1504, 0.9584, 0.1504, 0.745, 0.326, 0.9011, 0.326, 0.8883, 0.328, 0.8884, 0.328, 0.9011, 0.3915, 0.7301, 0.3936, 0.7301, 0.3936, 0.7429, 0.3915, 0.7429, 0.1524, 0.9584, 0.1524, 0.9604, 0.1504, 0.9604, 0.1504, 0.9584, 0.3228, 0.9011, 0.3208, 0.9011, 0.3208, 0.8883, 0.3228, 0.8883, 0.1524, 0.7301, 0.1524, 0.7429, 0.1504, 0.743, 0.1504, 0.7301, 0.3915, 0.9584, 0.3936, 0.9584, 0.3936, 0.9604, 0.3915, 0.9604, 0.8081, 0.3475, 0.9568, 0.3475, 0.9568, 0.8369, 0.8081, 0.8369])
_uv.active_render = True
_uv = me_casadetaipa_lod0_001.uv_layers.new(name='UVMap.001')
_uv.uv.foreach_set('vector', [0.8081, 0.3475, 0.9568, 0.3475, 0.9568, 0.8369, 0.8081, 0.8369, 0.3624, 0.346, 0.3694, 0.346, 0.3694, 0.5736, 0.3624, 0.5736, 0.751, 0.5232, 0.751, 0.3511, 0.7686, 0.3511, 0.7686, 0.5232, 0.727, 0.5355, 0.7411, 0.5355, 0.7411, 0.5987, 0.727, 0.5987, 0.7887, 0.5355, 0.7887, 0.5547, 0.7746, 0.5547, 0.7746, 0.5355, 0.7113, 0.3322, 0.7113, 0.628, 0.401, 0.628, 0.401, 0.3322, 0.04304, 0.01959, 0.4908, 0.01959, 0.4908, 0.3154, 0.04304, 0.3154, 0.3694, 0.3323, 0.3694, 0.6281, 0.1428, 0.5698, 0.1428, 0.3422, 0.03883, 0.6281, 0.3694, 0.6281, 0.2041, 0.704, 0.401, 0.628, 0.7113, 0.628, 0.5562, 0.696, 0.9589, 0.01973, 0.9589, 0.3155, 0.7823, 0.2572, 0.7823, 0.02959, 0.03883, 0.6281, 0.07368, 0.5698, 0.1428, 0.5698, 0.3694, 0.6281, 0.7569, 0.5987, 0.7429, 0.5987, 0.7429, 0.5355, 0.7569, 0.5355, 0.7728, 0.5547, 0.7588, 0.5547, 0.7588, 0.5355, 0.7728, 0.5355, 0.5111, 0.3155, 0.7132, 0.2572, 0.7823, 0.2572, 0.9589, 0.3155, 0.3909, 0.3461, 0.3979, 0.3461, 0.3979, 0.5737, 0.3909, 0.5737, 0.7686, 0.3511, 0.751, 0.3511, 0.751, 0.5232, 0.7686, 0.5232, 0.03883, 0.3323, 0.07368, 0.3422, 0.07368, 0.5698, 0.03883, 0.6281, 0.03883, 0.3323, 0.3694, 0.3323, 0.1428, 0.3422, 0.07368, 0.3422, 0.5111, 0.01973, 0.9589, 0.01973, 0.7823, 0.02959, 0.7132, 0.02959, 0.5111, 0.01973, 0.7132, 0.02959, 0.7132, 0.2572, 0.5111, 0.3155, 0.6453, 0.8594, 0.6453, 0.877, 0.64, 0.8771, 0.6351, 0.8595, 0.4704, 0.7109, 0.4786, 0.6934, 0.4827, 0.6939, 0.4781, 0.7117, 0.4781, 0.7117, 0.4827, 0.6939, 0.4881, 0.694, 0.4884, 0.7119, 0.4884, 0.7119, 0.4881, 0.694, 0.4934, 0.6938, 0.4985, 0.7116, 0.5495, 0.8964, 0.5592, 0.8796, 0.5631, 0.8806, 0.5569, 0.8984, 0.562, 0.8991, 0.5658, 0.881, 0.5684, 0.8814, 0.5671, 0.8998, 0.5671, 0.8998, 0.5684, 0.8814, 0.5738, 0.8816, 0.5772, 0.9002, 0.7045, 0.7114, 0.7114, 0.6934, 0.7163, 0.694, 0.7137, 0.7124, 0.7137, 0.7124, 0.7163, 0.694, 0.7218, 0.694, 0.7243, 0.7125, 0.7243, 0.7125, 0.7218, 0.694, 0.7266, 0.6935, 0.7334, 0.7116, 0.663, 0.8601, 0.6546, 0.8774, 0.6507, 0.8771, 0.6555, 0.8595, 0.6555, 0.8595, 0.6507, 0.8771, 0.6453, 0.877, 0.6453, 0.8594, 0.6652, 0.7826, 0.6619, 0.8186, 0.6452, 0.8185, 0.6452, 0.7826, 0.6619, 0.8186, 0.6555, 0.8595, 0.6453, 0.8594, 0.6452, 0.8185, 0.6799, 0.7837, 0.6742, 0.8195, 0.6619, 0.8186, 0.6652, 0.7826, 0.6742, 0.8195, 0.663, 0.8601, 0.6555, 0.8595, 0.6619, 0.8186, 0.7292, 0.7907, 0.7274, 0.7544, 0.7423, 0.7529, 0.7469, 0.7889, 0.7274, 0.7544, 0.7243, 0.7125, 0.7334, 0.7116, 0.7423, 0.7529, 0.7084, 0.7905, 0.7102, 0.7543, 0.7274, 0.7544, 0.7292, 0.7907, 0.7102, 0.7543, 0.7137, 0.7124, 0.7243, 0.7125, 0.7274, 0.7544, 0.6892, 0.7885, 0.6952, 0.7526, 0.7102, 0.7543, 0.7084, 0.7905, 0.6952, 0.7526, 0.7045, 0.7114, 0.7137, 0.7124, 0.7102, 0.7543, 0.5598, 0.9777, 0.5639, 0.9416, 0.5805, 0.9422, 0.5805, 0.9787, 0.5639, 0.9416, 0.5671, 0.8998, 0.5772, 0.9002, 0.5805, 0.9422, 0.5501, 0.9768, 0.5556, 0.9404, 0.5639, 0.9416, 0.5598, 0.9777, 0.5556, 0.9404, 0.562, 0.8991, 0.5671, 0.8998, 0.5639, 0.9416, 0.5352, 0.936, 0.5495, 0.8964, 0.5569, 0.8984, 0.5473, 0.9393, 0.4888, 0.7892, 0.4888, 0.7533, 0.5053, 0.7528, 0.5081, 0.789, 0.4888, 0.7533, 0.4884, 0.7119, 0.4985, 0.7116, 0.5053, 0.7528, 0.4686, 0.7888, 0.472, 0.7528, 0.4888, 0.7533, 0.4888, 0.7892, 0.472, 0.7528, 0.4781, 0.7117, 0.4884, 0.7119, 0.4888, 0.7533, 0.4536, 0.7874, 0.4594, 0.7516, 0.472, 0.7528, 0.4686, 0.7888, 0.4594, 0.7516, 0.4704, 0.7109, 0.4781, 0.7117, 0.472, 0.7528, 0.6452, 0.7826, 0.6452, 0.8185, 0.6285, 0.8186, 0.6252, 0.7827, 0.6452, 0.8185, 0.6453, 0.8594, 0.6351, 0.8595, 0.6285, 0.8186, 0.6452, 0.7489, 0.6452, 0.7826, 0.6252, 0.7827, 0.6244, 0.7489, 0.4535, 0.8211, 0.4536, 0.7874, 0.4686, 0.7888, 0.4684, 0.8226, 0.4684, 0.8226, 0.4686, 0.7888, 0.4888, 0.7892, 0.4887, 0.8231, 0.4887, 0.8231, 0.4888, 0.7892, 0.5081, 0.789, 0.5088, 0.8231, 0.6866, 0.8219, 0.6892, 0.7885, 0.7084, 0.7905, 0.7084, 0.824, 0.7084, 0.824, 0.7084, 0.7905, 0.7292, 0.7907, 0.7291, 0.824, 0.7291, 0.824, 0.7292, 0.7907, 0.7469, 0.7889, 0.747, 0.8222, 0.6799, 0.7499, 0.6799, 0.7837, 0.6652, 0.7826, 0.6647, 0.7489, 0.6647, 0.7489, 0.6652, 0.7826, 0.6452, 0.7826, 0.6452, 0.7489, 0.592, 0.9635, 0.5892, 0.9525, 0.5947, 0.9527, 0.592, 0.9635, 0.5844, 0.9555, 0.5892, 0.9525, 0.592, 0.9635, 0.5817, 0.9606, 0.5844, 0.9555, 0.592, 0.9635, 0.5817, 0.9665, 0.5817, 0.9606, 0.592, 0.9635, 0.5844, 0.9716, 0.5817, 0.9665, 0.592, 0.9635, 0.5892, 0.9746, 0.5868, 0.9731, 0.5844, 0.9716, 0.592, 0.9635, 0.5948, 0.9746, 0.5892, 0.9746, 0.592, 0.9635, 0.5996, 0.9716, 0.5948, 0.9746, 0.592, 0.9635, 0.6023, 0.9665, 0.5996, 0.9716, 0.592, 0.9635, 0.6023, 0.9606, 0.6023, 0.9665, 0.592, 0.9635, 0.5996, 0.9555, 0.6023, 0.9606, 0.592, 0.9635, 0.5947, 0.9527, 0.5996, 0.9555, 0.6017, 0.8801, 0.6083, 0.8796, 0.6083, 0.9138, 0.6017, 0.9143, 0.6893, 0.9162, 0.7036, 0.9165, 0.7036, 0.9508, 0.6893, 0.9504, 0.7036, 0.9165, 0.715, 0.9149, 0.715, 0.9491, 0.7036, 0.9508, 0.6893, 0.8786, 0.7027, 0.879, 0.7027, 0.9137, 0.6893, 0.9133, 0.7027, 0.879, 0.716, 0.8786, 0.716, 0.9133, 0.7027, 0.9137, 0.5817, 0.9162, 0.5952, 0.9167, 0.5952, 0.9513, 0.5817, 0.9507, 0.5952, 0.9167, 0.6083, 0.9161, 0.6083, 0.9506, 0.5952, 0.9513, 0.5817, 0.8796, 0.595, 0.8806, 0.595, 0.9148, 0.5817, 0.9139, 0.7026, 0.8474, 0.6866, 0.8361, 0.6968, 0.8252, 0.7112, 0.8252, 0.6854, 0.6934, 0.6854, 0.7489, 0.6647, 0.7489, 0.4535, 0.9677, 0.4569, 0.8797, 0.534, 0.8796, 0.534, 0.9676, 0.7101, 0.9521, 0.7101, 0.9857, 0.6893, 0.9856, 0.6893, 0.952, 0.454, 0.8778, 0.454, 0.8226, 0.4887, 0.8231, 0.489, 0.8783, 0.6607, 0.9294, 0.6882, 0.8988, 0.6662, 0.9437, 0.6882, 0.9868, 0.6607, 0.9579, 0.6662, 0.9437, 0.6882, 0.8988, 0.6452, 0.6935, 0.6452, 0.7489, 0.6244, 0.7489, 0.5289, 0.7891, 0.529, 0.823, 0.5088, 0.8231, 0.5081, 0.789, 0.6094, 0.8781, 0.529, 0.823, 0.5289, 0.7891, 0.6094, 0.7888, 0.6466, 0.9008, 0.6674, 0.8961, 0.6882, 0.8988, 0.6607, 0.9294, 0.6474, 0.9235, 0.6285, 0.9437, 0.6105, 0.9008, 0.634, 0.9294, 0.6369, 0.9008, 0.6466, 0.9008, 0.6474, 0.9235, 0.6407, 0.9265, 0.6882, 0.9868, 0.6474, 0.9638, 0.6607, 0.9579, 0.634, 0.9579, 0.6474, 0.9638, 0.6882, 0.9868, 0.611, 0.9868, 0.6285, 0.9437, 0.634, 0.9579, 0.611, 0.9868, 0.6105, 0.9008, 0.6285, 0.9437, 0.611, 0.9868, 0.7242, 0.892, 0.7292, 0.9137, 0.7171, 0.8786, 0.7242, 0.892, 0.7171, 0.8786, 0.7292, 0.8714, 0.6105, 0.6935, 0.6452, 0.6935, 0.6244, 0.7489, 0.6105, 0.7489, 0.6452, 0.6935, 0.6854, 0.6934, 0.6647, 0.7489, 0.6452, 0.7489, 0.489, 0.8783, 0.4887, 0.8231, 0.5088, 0.8231, 0.6094, 0.8781, 0.489, 0.8783, 0.5088, 0.8231, 0.529, 0.823, 0.7339, 0.9579, 0.7161, 0.9464, 0.7284, 0.9364, 0.7284, 0.9364, 0.7161, 0.9464, 0.7339, 0.9149, 0.6105, 0.9008, 0.6369, 0.9008, 0.6407, 0.9265, 0.634, 0.9294, 0.595, 0.8806, 0.6017, 0.8801, 0.6017, 0.9143, 0.595, 0.9148, 0.5473, 0.9393, 0.5569, 0.8984, 0.562, 0.8991, 0.5556, 0.9404, 0.5053, 0.7528, 0.5171, 0.7514, 0.5223, 0.7879, 0.5081, 0.789, 0.5569, 0.8984, 0.5631, 0.8806, 0.5658, 0.881, 0.562, 0.8991, 0.6105, 0.9008, 0.6118, 0.8786, 0.622, 0.8942, 0.5473, 0.9393, 0.5556, 0.9404, 0.5501, 0.9768, 0.5353, 0.9744, 0.622, 0.8942, 0.6369, 0.9008, 0.6105, 0.9008, 0.6968, 0.8625, 0.6866, 0.8516, 0.6866, 0.8361, 0.7026, 0.8474, 0.7112, 0.8625, 0.6968, 0.8625, 0.7026, 0.8474, 0.7163, 0.857, 0.7026, 0.8474, 0.7112, 0.8252, 0.7214, 0.8361, 0.7214, 0.8516, 0.7163, 0.857, 0.7026, 0.8474, 0.7214, 0.8516, 0.315, 0.9038, 0.313, 0.9038, 0.313, 0.9017, 0.315, 0.9017, 0.3332, 0.9011, 0.3311, 0.9011, 0.3311, 0.8883, 0.3332, 0.8883, 0.3176, 0.9038, 0.3156, 0.9038, 0.3156, 0.9017, 0.3176, 0.9017, 0.3889, 0.9604, 0.391, 0.9604, 0.391, 0.9732, 0.3889, 0.9732, 0.3104, 0.7429, 0.3104, 0.7302, 0.3124, 0.7302, 0.3124, 0.7429, 0.315, 0.8883, 0.315, 0.9012, 0.313, 0.9012, 0.313, 0.8883, 0.3104, 0.9604, 0.3104, 0.9584, 0.3124, 0.9584, 0.3124, 0.9604, 0.3889, 0.7449, 0.391, 0.7449, 0.391, 0.9584, 0.3889, 0.9584, 0.3104, 0.9584, 0.3104, 0.9604, 0.2313, 0.9604, 0.2313, 0.9584, 0.3889, 0.7429, 0.391, 0.7429, 0.391, 0.7449, 0.3889, 0.7449, 0.3104, 0.9584, 0.3104, 0.7449, 0.3124, 0.7449, 0.3124, 0.9584, 0.3306, 0.8883, 0.3306, 0.9011, 0.3286, 0.9011, 0.3286, 0.8883, 0.3889, 0.7301, 0.391, 0.7301, 0.391, 0.7429, 0.3889, 0.7429, 0.3104, 0.7449, 0.3104, 0.7429, 0.3124, 0.7429, 0.3124, 0.7449, 0.3176, 0.9012, 0.3156, 0.9012, 0.3156, 0.8883, 0.3176, 0.8883, 0.3104, 0.9733, 0.3104, 0.9604, 0.3124, 0.9604, 0.3124, 0.9733, 0.3889, 0.9584, 0.391, 0.9584, 0.391, 0.9604, 0.3889, 0.9604, 0.313, 0.8094, 0.315, 0.8094, 0.3523, 0.8877, 0.3503, 0.8878, 0.3503, 0.7302, 0.3523, 0.7301, 0.315, 0.8094, 0.313, 0.8094, 0.3104, 0.7429, 0.3104, 0.7449, 0.2313, 0.7449, 0.2313, 0.7429, 0.3884, 0.8878, 0.3864, 0.8877, 0.3529, 0.8085, 0.3549, 0.8085, 0.2313, 0.7429, 0.2313, 0.7449, 0.1524, 0.7449, 0.1524, 0.7429, 0.2313, 0.9584, 0.2313, 0.9604, 0.1524, 0.9604, 0.1524, 0.9584, 0.3549, 0.8085, 0.3529, 0.8085, 0.3864, 0.7301, 0.3884, 0.7302, 0.3254, 0.9037, 0.3234, 0.9037, 0.3234, 0.9017, 0.3254, 0.9017, 0.3234, 0.8883, 0.3254, 0.8883, 0.3254, 0.9011, 0.3234, 0.9011, 0.3228, 0.9037, 0.3208, 0.9037, 0.3208, 0.9017, 0.3228, 0.9017, 0.3915, 0.9604, 0.3936, 0.9604, 0.3936, 0.9732, 0.3915, 0.9732, 0.1524, 0.9604, 0.1524, 0.9732, 0.1504, 0.9732, 0.1504, 0.9604, 0.3202, 0.8884, 0.3202, 0.9012, 0.3182, 0.9012, 0.3182, 0.8883, 0.1524, 0.7429, 0.1524, 0.7449, 0.1504, 0.745, 0.1504, 0.743, 0.3915, 0.7449, 0.3936, 0.7449, 0.3936, 0.9584, 0.3915, 0.9584, 0.3915, 0.7429, 0.3936, 0.7429, 0.3936, 0.7449, 0.3915, 0.7449, 0.1524, 0.7449, 0.1524, 0.9584, 0.1504, 0.9584, 0.1504, 0.745, 0.326, 0.9011, 0.326, 0.8883, 0.328, 0.8884, 0.328, 0.9011, 0.3915, 0.7301, 0.3936, 0.7301, 0.3936, 0.7429, 0.3915, 0.7429, 0.1524, 0.9584, 0.1524, 0.9604, 0.1504, 0.9604, 0.1504, 0.9584, 0.3228, 0.9011, 0.3208, 0.9011, 0.3208, 0.8883, 0.3228, 0.8883, 0.1524, 0.7301, 0.1524, 0.7429, 0.1504, 0.743, 0.1504, 0.7301, 0.3915, 0.9584, 0.3936, 0.9584, 0.3936, 0.9604, 0.3915, 0.9604, 0.8081, 0.3475, 0.9568, 0.3475, 0.9568, 0.8369, 0.8081, 0.8369])
me_casadetaipa_lod0_001.materials.append(mat_parede)
me_casadetaipa_lod0_001.use_remesh_preserve_volume = False
me_casadetaipa_lod0_001.use_remesh_preserve_attributes = False
me_casadetaipa_lod0_001.use_mirror_vertex_groups = False
me_casadetaipa_lod0_001.update()
me_plane = bpy.data.meshes.new('Plane')
me_plane.from_pydata([(-4.393, -3.383, -0.1555), (4.283, -3.289, -0.1081), (-4.37, 3.315, -0.1341), (4.347, 3.331, -0.1313), (-3.717, 2.744, 0.0), (-3.717, -2.744, 0.0), (3.717, -2.744, 0.0), (3.717, 2.744, 0.0), (3.717, -0.6291, 0.0), (3.717, 2.1, 0.0), (5.131, -0.6291, 0.0), (5.131, 2.1, 0.0), (-5.7, -4.58, -0.6444), (5.599, -4.689, -0.6444), (-5.708, 4.295, -0.6444), (5.327, 4.478, -0.6444), (6.642, -0.8103, -0.6444), (6.642, 2.515, -0.6444), (-5.225, -4.174, -0.4801), (-4.773, -3.762, -0.2795), (5.295, -4.268, -0.4519), (4.89, -3.819, -0.2437), (-4.768, 3.608, -0.2448), (-5.227, 3.944, -0.4528), (5.047, 4.11, -0.4522), (4.736, 3.739, -0.2505), (6.248, -0.7231, -0.4519), (5.764, -0.6592, -0.2105), (5.774, 2.169, -0.2145), (6.248, 2.316, -0.452)], [], [(0, 2, 22, 19), (5, 4, 2, 0), (6, 5, 0, 1), (8, 6, 1, 10), (4, 7, 3, 2), (26, 20, 13, 16), (20, 18, 12, 13), (24, 29, 17, 15), (29, 26, 16, 17), (7, 9, 11, 3), (9, 8, 10, 11), (11, 10, 27, 28), (3, 11, 28, 25), (1, 0, 19, 21), (2, 3, 25, 22), (23, 24, 15, 14), (10, 1, 21, 27), (23, 18, 19, 22), (18, 20, 21, 19), (29, 24, 25, 28), (24, 23, 22, 25), (20, 26, 27, 21), (26, 29, 28, 27), (18, 23, 14, 12)])
me_plane.polygons.foreach_set('use_smooth', [True] * 24)
_uv = me_plane.uv_layers.new(name='UVMap')
_uv.uv.foreach_set('vector', [0.1349, 0.4114, 0.8893, 0.4074, 0.9223, 0.4539, 0.09226, 0.4565, 0.2068, 0.3332, 0.8249, 0.3324, 0.8893, 0.4074, 0.1349, 0.4114, 0.8316, 0.75, 0.174, 0.7436, 0.1148, 0.6848, 0.8822, 0.7013, 0.4413, 0.332, 0.21, 0.3258, 0.1518, 0.2615, 0.4435, 0.1785, 0.1782, 0.7608, 0.8514, 0.7504, 0.9093, 0.8039, 0.1199, 0.8148, 0.4335, 0.0477, 0.0464, 0.1433, 0.0001895, 0.1047, 0.4241, 0.0001895, 0.9726, 0.61, 0.04186, 0.6084, 0.0001895, 0.5693, 0.9998, 0.5693, 0.9583, 0.1759, 0.761, 0.05068, 0.7835, 0.003642, 0.9998, 0.1408, 0.761, 0.05068, 0.4335, 0.0477, 0.4241, 0.0001895, 0.7835, 0.003642, 0.8092, 0.3308, 0.7388, 0.332, 0.7359, 0.1799, 0.8721, 0.2593, 0.7388, 0.332, 0.4413, 0.332, 0.4435, 0.1785, 0.7359, 0.1799, 0.7359, 0.1799, 0.4435, 0.1785, 0.4405, 0.1064, 0.744, 0.1075, 0.8721, 0.2593, 0.7359, 0.1799, 0.744, 0.1075, 0.9163, 0.2144, 0.8822, 0.7013, 0.1148, 0.6848, 0.08146, 0.6493, 0.9364, 0.6534, 0.1199, 0.8148, 0.9093, 0.8039, 0.9452, 0.8419, 0.08423, 0.8437, 0.04317, 0.8801, 0.9739, 0.8797, 0.9998, 0.917, 0.0001895, 0.917, 0.4435, 0.1785, 0.1518, 0.2615, 0.09529, 0.1927, 0.4405, 0.1064, 0.9602, 0.5106, 0.04592, 0.5122, 0.09226, 0.4565, 0.9223, 0.4539, 0.04186, 0.6084, 0.9726, 0.61, 0.9364, 0.6534, 0.08146, 0.6493, 0.761, 0.05068, 0.9583, 0.1759, 0.9163, 0.2144, 0.744, 0.1075, 0.9739, 0.8797, 0.04317, 0.8801, 0.08423, 0.8437, 0.9452, 0.8419, 0.0464, 0.1433, 0.4335, 0.0477, 0.4405, 0.1064, 0.09529, 0.1927, 0.4335, 0.0477, 0.761, 0.05068, 0.744, 0.1075, 0.4405, 0.1064, 0.04592, 0.5122, 0.9602, 0.5106, 0.9998, 0.5689, 0.0001895, 0.5688])
_uv.active_render = True
_uv = me_plane.uv_layers.new(name='UVMap.001')
_uv.uv.foreach_set('vector', [0.1349, 0.4114, 0.8893, 0.4074, 0.9223, 0.4539, 0.09226, 0.4565, 0.2068, 0.3332, 0.8249, 0.3324, 0.8893, 0.4074, 0.1349, 0.4114, 0.8316, 0.75, 0.174, 0.7436, 0.1148, 0.6848, 0.8822, 0.7013, 0.4413, 0.332, 0.21, 0.3258, 0.1518, 0.2615, 0.4435, 0.1785, 0.1782, 0.7608, 0.8514, 0.7504, 0.9093, 0.8039, 0.1199, 0.8148, 0.4335, 0.0477, 0.0464, 0.1433, 0.0001895, 0.1047, 0.4241, 0.0001895, 0.9726, 0.61, 0.04186, 0.6084, 0.0001895, 0.5693, 0.9998, 0.5693, 0.9583, 0.1759, 0.761, 0.05068, 0.7835, 0.003642, 0.9998, 0.1408, 0.761, 0.05068, 0.4335, 0.0477, 0.4241, 0.0001895, 0.7835, 0.003642, 0.8092, 0.3308, 0.7388, 0.332, 0.7359, 0.1799, 0.8721, 0.2593, 0.7388, 0.332, 0.4413, 0.332, 0.4435, 0.1785, 0.7359, 0.1799, 0.7359, 0.1799, 0.4435, 0.1785, 0.4405, 0.1064, 0.744, 0.1075, 0.8721, 0.2593, 0.7359, 0.1799, 0.744, 0.1075, 0.9163, 0.2144, 0.8822, 0.7013, 0.1148, 0.6848, 0.08146, 0.6493, 0.9364, 0.6534, 0.1199, 0.8148, 0.9093, 0.8039, 0.9452, 0.8419, 0.08423, 0.8437, 0.04317, 0.8801, 0.9739, 0.8797, 0.9998, 0.917, 0.0001895, 0.917, 0.4435, 0.1785, 0.1518, 0.2615, 0.09529, 0.1927, 0.4405, 0.1064, 0.9602, 0.5106, 0.04592, 0.5122, 0.09226, 0.4565, 0.9223, 0.4539, 0.04186, 0.6084, 0.9726, 0.61, 0.9364, 0.6534, 0.08146, 0.6493, 0.761, 0.05068, 0.9583, 0.1759, 0.9163, 0.2144, 0.744, 0.1075, 0.9739, 0.8797, 0.04317, 0.8801, 0.08423, 0.8437, 0.9452, 0.8419, 0.0464, 0.1433, 0.4335, 0.0477, 0.4405, 0.1064, 0.09529, 0.1927, 0.4335, 0.0477, 0.761, 0.05068, 0.744, 0.1075, 0.4405, 0.1064, 0.04592, 0.5122, 0.9602, 0.5106, 0.9998, 0.5689, 0.0001895, 0.5688])
me_plane.materials.append(mat_material)
me_plane.use_remesh_preserve_volume = False
me_plane.use_remesh_preserve_attributes = False
me_plane.use_mirror_vertex_groups = False
me_plane.update()
me_casadetaipa_lod0 = bpy.data.meshes.new('CasaDeTaipa_LOD0')
me_casadetaipa_lod0.from_pydata([(0.3621, 2.744, 1.487), (-0.7859, 2.744, 1.487), (3.717, -2.166, 1.487), (3.717, -2.744, -2.455), (3.717, -2.744, 2.455), (-3.717, -2.744, -2.455), (-3.717, -2.744, 2.455), (3.717, 2.744, -2.455), (-3.717, 2.744, -2.455), (3.717, -1.018, 1.487), (3.717, -1.018, -2.292), (0.3621, 2.744, -2.292), (-0.7859, 2.744, -2.292), (4.424, 1.489, 0.5929), (4.789, 2.1, -1.542), (5.033, 1.848, -1.542), (5.131, 1.494, -1.542), (5.131, 1.14, -1.542), (5.131, 0.7864, -1.542), (4.082, 0.8201, -1.542), (3.717, 1.494, -1.542), (3.816, 1.848, -1.542), (4.082, 2.1, -1.542), (4.776, 2.1, -0.9856), (5.007, 1.844, -0.9856), (5.081, 1.492, -0.9856), (5.059, 1.152, -0.9856), (5.081, 0.7864, -0.9856), (4.447, 0.7864, -0.9856), (4.082, 0.8638, -0.9856), (3.816, 1.843, -0.9856), (4.073, 2.1, -0.9856), (4.518, 1.652, 0.5407), (4.587, 1.583, 0.5407), (4.612, 1.489, 0.5407), (4.587, 1.395, 0.5407), (4.518, 1.326, 0.5407), (4.424, 1.301, 0.5407), (4.33, 1.326, 0.5407), (4.261, 1.583, 0.5407), (4.33, 1.652, 0.5407), (4.434, 0.4127, -0.9856), (4.765, 0.0813, -0.9856), (4.199, -0.153, -0.9856), (4.102, 0.0813, -0.9856), (4.199, 0.3156, -0.9856), (3.717, -0.6291, -2.455), (3.717, 2.118, -2.455), (3.717, 2.1, -1.542), (5.131, -0.6291, -2.455), (5.033, 2.1, -2.455), (5.033, 2.1, -1.542), (3.717, 0.7864, -1.542), (4.424, 2.118, -2.455), (5.073, -0.6291, -0.9856), (3.717, -0.6291, -0.9856), (3.717, 0.8197, -0.9856), (4.434, -0.2501, -0.9856), (4.668, -0.153, -0.9856), (4.668, 0.3156, -0.9856), (5.131, 1.488, -2.455), (4.471, 1.314, 0.5407), (4.618, 0.7864, -0.9856), (4.551, 0.3642, -0.9856), (4.879, 0.895, -0.9856), (4.199, 0.3156, -1.558), (-4.234, -2.814, 2.385), (-4.234, -2.814, 2.455), (-4.234, -2.744, 2.385), (-4.234, -2.744, 2.455), (4.231, -2.814, 2.385), (4.231, -2.814, 2.455), (4.231, -2.744, 2.385), (4.231, -2.744, 2.455), (-3.717, -2.744, 2.385), (-3.717, -2.814, 2.385), (-3.717, -2.814, 2.455), (3.717, -2.814, 2.385), (3.717, -2.744, 2.385), (3.787, -2.744, 2.455), (3.787, -2.744, 2.385), (3.717, -2.814, 2.455), (-3.787, -2.744, 2.385), (-3.787, -2.814, 2.455), (-3.787, -2.744, 2.455), (-3.787, -2.814, 2.385), (-3.787, 2.384e-07, 3.654), (-3.717, 2.384e-07, 3.584), (3.787, 2.384e-07, 3.715), (3.717, 2.384e-07, 3.715), (3.787, 2.384e-07, 3.785), (-3.787, 2.384e-07, 3.584), (3.787, 2.744, 2.455), (3.717, 2.744, 2.455), (3.787, 2.744, 2.525), (-3.787, 2.744, 2.525), (4.233, 2.814, 2.455), (4.233, 2.814, 2.525), (4.233, 2.744, 2.455), (4.233, 2.744, 2.525), (-4.232, 2.814, 2.455), (-4.232, 2.814, 2.525), (-4.232, 2.744, 2.455), (-4.232, 2.744, 2.525), (3.716, 2.814, 2.455), (3.716, 2.814, 2.525), (-3.717, 2.744, 2.455), (-3.788, 2.814, 2.455), (-3.787, 2.744, 2.455), (-3.788, 2.814, 2.525), (3.717, -2.166, -2.292)], [], [(11, 12, 1, 0), (5, 6, 106, 8), (5, 3, 4, 6), (7, 93, 9, 10), (4, 93, 89), (106, 6, 87), (8, 106, 1, 12), (4, 2, 9, 93), (93, 0, 1, 106), (3, 110, 2, 4), (3, 7, 10, 110), (7, 8, 12, 11), (7, 11, 0, 93), (61, 62, 64, 36), (22, 31, 23, 14), (33, 24, 23, 32), (34, 25, 24, 33), (35, 26, 25, 34), (36, 64, 26, 35), (37, 28, 62, 61), (38, 29, 28, 37), (13, 39, 38), (40, 31, 30, 39), (32, 40, 13), (14, 23, 24, 15), (15, 24, 25, 16), (16, 25, 26, 17), (39, 30, 29, 38), (21, 30, 31, 22), (53, 47, 22, 14), (13, 33, 32), (13, 34, 33), (13, 35, 34), (13, 36, 35), (13, 37, 61, 36), (13, 38, 37), (29, 30, 21, 20, 19), (13, 40, 39), (65, 43, 57, 58), (47, 48, 22), (49, 54, 55, 46), (29, 19, 52, 56), (50, 51, 16, 60), (45, 56, 44), (55, 43, 44, 56), (27, 18, 17, 26), (49, 18, 27, 54), (28, 29, 56, 45, 41), (42, 27, 59), (62, 28, 41, 63), (55, 57, 43), (58, 57, 55, 54), (42, 58, 54), (27, 42, 54), (15, 16, 51), (15, 51, 14), (50, 53, 14, 51), (60, 16, 17), (49, 60, 17, 18), (22, 48, 21), (21, 48, 20), (27, 62, 63, 59), (27, 26, 64), (64, 62, 27), (45, 44, 43, 65), (41, 45, 65, 63), (65, 58, 42, 59), (63, 65, 59), (66, 67, 69, 68), (80, 79, 73, 72), (72, 73, 71, 70), (85, 83, 67, 66), (80, 72, 70, 77), (84, 69, 67, 83), (82, 74, 75, 85), (77, 81, 76, 75), (74, 82, 91, 87), (74, 78, 77, 75), (73, 79, 81, 71), (70, 71, 81, 77), (78, 80, 77), (68, 69, 84, 82), (68, 82, 85, 66), (75, 76, 83, 85), (90, 88, 92, 94), (79, 80, 88, 90), (80, 78, 89, 88), (82, 84, 86, 91), (88, 89, 93, 92), (87, 91, 108, 106), (91, 86, 95, 108), (96, 97, 99, 98), (108, 95, 103, 102), (102, 103, 101, 100), (104, 105, 97, 96), (108, 102, 100, 107), (94, 99, 97, 105), (92, 93, 104), (107, 109, 105, 104), (93, 106, 107, 104), (103, 95, 109, 101), (100, 101, 109, 107), (106, 108, 107), (98, 99, 94, 92), (98, 92, 104, 96), (110, 10, 9, 2), (23, 31, 40, 32)])
_uv = me_casadetaipa_lod0.uv_layers.new(name='UVMap')
_uv.uv.foreach_set('vector', [0.8081, 0.3475, 0.9568, 0.3475, 0.9568, 0.8369, 0.8081, 0.8369, 0.713, 0.3322, 0.713, 0.628, 0.3993, 0.628, 0.3993, 0.3322, 0.04304, 0.01959, 0.4908, 0.01959, 0.4908, 0.3154, 0.04304, 0.3154, 0.3694, 0.3323, 0.3694, 0.6281, 0.1428, 0.5698, 0.1428, 0.3422, 0.03883, 0.6281, 0.3694, 0.6281, 0.2041, 0.704, 0.3993, 0.628, 0.713, 0.628, 0.5562, 0.696, 0.9589, 0.01973, 0.9589, 0.3155, 0.7823, 0.2572, 0.7823, 0.02959, 0.03883, 0.6281, 0.07368, 0.5698, 0.1428, 0.5698, 0.3694, 0.6281, 0.5111, 0.3155, 0.7132, 0.2572, 0.7823, 0.2572, 0.9589, 0.3155, 0.03883, 0.3323, 0.07368, 0.3422, 0.07368, 0.5698, 0.03883, 0.6281, 0.03883, 0.3323, 0.3694, 0.3323, 0.1428, 0.3422, 0.07368, 0.3422, 0.5111, 0.01973, 0.9589, 0.01973, 0.7823, 0.02959, 0.7132, 0.02959, 0.5111, 0.01973, 0.7132, 0.02959, 0.7132, 0.2572, 0.5111, 0.3155, 0.5658, 0.881, 0.5501, 0.9768, 0.5353, 0.9744, 0.5631, 0.8806, 0.6647, 0.7489, 0.6652, 0.7826, 0.6252, 0.7827, 0.6244, 0.7489, 0.4827, 0.6939, 0.4686, 0.7888, 0.4536, 0.7874, 0.4786, 0.6934, 0.4881, 0.694, 0.4888, 0.7892, 0.4686, 0.7888, 0.4827, 0.6939, 0.4934, 0.6938, 0.5081, 0.789, 0.4888, 0.7892, 0.4881, 0.694, 0.5552, 0.9086, 0.5358, 0.9736, 0.5486, 0.9762, 0.5591, 0.9096, 0.5684, 0.8814, 0.5598, 0.9777, 0.5501, 0.9768, 0.5658, 0.881, 0.5738, 0.8816, 0.5805, 0.9787, 0.5598, 0.9777, 0.5684, 0.8814, 0.592, 0.9635, 0.6023, 0.9606, 0.5948, 0.9746, 0.6507, 0.8771, 0.6652, 0.7826, 0.6799, 0.7837, 0.6546, 0.8774, 0.5892, 0.9525, 0.5996, 0.9555, 0.592, 0.9635, 0.4535, 0.8211, 0.4536, 0.7874, 0.4686, 0.7888, 0.4684, 0.8226, 0.4684, 0.8226, 0.4686, 0.7888, 0.4888, 0.7892, 0.4887, 0.8231, 0.4887, 0.8231, 0.4888, 0.7892, 0.5081, 0.789, 0.5088, 0.8231, 0.7266, 0.6935, 0.7469, 0.7889, 0.6892, 0.7885, 0.7114, 0.6934, 0.6799, 0.7499, 0.6799, 0.7837, 0.6652, 0.7826, 0.6647, 0.7489, 0.6452, 0.6935, 0.6854, 0.6934, 0.6647, 0.7489, 0.6244, 0.7489, 0.592, 0.9635, 0.5844, 0.9555, 0.5892, 0.9525, 0.592, 0.9635, 0.5817, 0.9606, 0.5844, 0.9555, 0.592, 0.9635, 0.5817, 0.9665, 0.5817, 0.9606, 0.592, 0.9635, 0.5844, 0.9716, 0.5817, 0.9665, 0.592, 0.9635, 0.5892, 0.9746, 0.5868, 0.9731, 0.5844, 0.9716, 0.592, 0.9635, 0.5948, 0.9746, 0.5892, 0.9746, 0.6892, 0.7885, 0.7469, 0.7889, 0.747, 0.8222, 0.7291, 0.824, 0.6866, 0.8219, 0.592, 0.9635, 0.5996, 0.9555, 0.6023, 0.9606, 0.7026, 0.8474, 0.6866, 0.8361, 0.6968, 0.8252, 0.7112, 0.8252, 0.6854, 0.6934, 0.6854, 0.7489, 0.6647, 0.7489, 0.4535, 0.9677, 0.4569, 0.8797, 0.534, 0.8796, 0.534, 0.9676, 0.7101, 0.9521, 0.7101, 0.9857, 0.6893, 0.9856, 0.6893, 0.952, 0.454, 0.8778, 0.454, 0.8226, 0.4887, 0.8231, 0.489, 0.8783, 0.6607, 0.9294, 0.6882, 0.8988, 0.6662, 0.9437, 0.6882, 0.9868, 0.6607, 0.9579, 0.6662, 0.9437, 0.6882, 0.8988, 0.5289, 0.7891, 0.529, 0.823, 0.5088, 0.8231, 0.5081, 0.789, 0.6094, 0.8781, 0.529, 0.823, 0.5289, 0.7891, 0.6094, 0.7888, 0.6466, 0.9008, 0.6674, 0.8961, 0.6882, 0.8988, 0.6607, 0.9294, 0.6474, 0.9235, 0.6285, 0.9437, 0.6105, 0.9008, 0.634, 0.9294, 0.6369, 0.9008, 0.6466, 0.9008, 0.6474, 0.9235, 0.6407, 0.9265, 0.6882, 0.9868, 0.6474, 0.9638, 0.6607, 0.9579, 0.634, 0.9579, 0.6474, 0.9638, 0.6882, 0.9868, 0.611, 0.9868, 0.6285, 0.9437, 0.634, 0.9579, 0.611, 0.9868, 0.6105, 0.9008, 0.6285, 0.9437, 0.611, 0.9868, 0.7242, 0.892, 0.7292, 0.9137, 0.7171, 0.8786, 0.7242, 0.892, 0.7171, 0.8786, 0.7292, 0.8714, 0.6105, 0.6935, 0.6452, 0.6935, 0.6244, 0.7489, 0.6105, 0.7489, 0.489, 0.8783, 0.4887, 0.8231, 0.5088, 0.8231, 0.6094, 0.8781, 0.489, 0.8783, 0.5088, 0.8231, 0.529, 0.823, 0.7339, 0.9579, 0.7161, 0.9464, 0.7284, 0.9364, 0.7284, 0.9364, 0.7161, 0.9464, 0.7339, 0.9149, 0.6105, 0.9008, 0.6369, 0.9008, 0.6407, 0.9265, 0.634, 0.9294, 0.6105, 0.9008, 0.6118, 0.8786, 0.622, 0.8942, 0.622, 0.8942, 0.6369, 0.9008, 0.6105, 0.9008, 0.6968, 0.8625, 0.6866, 0.8516, 0.6866, 0.8361, 0.7026, 0.8474, 0.7112, 0.8625, 0.6968, 0.8625, 0.7026, 0.8474, 0.7163, 0.857, 0.7026, 0.8474, 0.7112, 0.8252, 0.7214, 0.8361, 0.7214, 0.8516, 0.7163, 0.857, 0.7026, 0.8474, 0.7214, 0.8516, 0.315, 0.9038, 0.313, 0.9038, 0.313, 0.9017, 0.315, 0.9017, 0.3332, 0.9011, 0.3311, 0.9011, 0.3311, 0.8883, 0.3332, 0.8883, 0.3176, 0.9038, 0.3156, 0.9038, 0.3156, 0.9017, 0.3176, 0.9017, 0.3889, 0.9604, 0.391, 0.9604, 0.391, 0.9732, 0.3889, 0.9732, 0.3104, 0.7429, 0.3104, 0.7302, 0.3124, 0.7302, 0.3124, 0.7429, 0.315, 0.8883, 0.315, 0.9012, 0.313, 0.9012, 0.313, 0.8883, 0.3104, 0.9604, 0.3104, 0.9584, 0.3124, 0.9584, 0.3124, 0.9604, 0.3889, 0.7449, 0.391, 0.7449, 0.391, 0.9584, 0.3889, 0.9584, 0.3104, 0.9584, 0.3104, 0.9604, 0.2313, 0.9604, 0.2313, 0.9584, 0.3104, 0.9584, 0.3104, 0.7449, 0.3124, 0.7449, 0.3124, 0.9584, 0.3306, 0.8883, 0.3306, 0.9011, 0.3286, 0.9011, 0.3286, 0.8883, 0.3889, 0.7301, 0.391, 0.7301, 0.391, 0.7429, 0.3889, 0.7429, 0.3104, 0.7449, 0.3104, 0.7429, 0.3124, 0.7449, 0.3176, 0.9012, 0.3156, 0.9012, 0.3156, 0.8883, 0.3176, 0.8883, 0.3104, 0.9733, 0.3104, 0.9604, 0.3124, 0.9604, 0.3124, 0.9733, 0.3889, 0.9584, 0.391, 0.9584, 0.391, 0.9604, 0.3889, 0.9604, 0.313, 0.8094, 0.315, 0.8094, 0.3523, 0.8877, 0.3503, 0.8878, 0.3503, 0.7302, 0.3523, 0.7301, 0.315, 0.8094, 0.313, 0.8094, 0.3104, 0.7429, 0.3104, 0.7449, 0.2313, 0.7449, 0.2313, 0.7429, 0.3884, 0.8878, 0.3864, 0.8877, 0.3529, 0.8085, 0.3549, 0.8085, 0.2313, 0.7429, 0.2313, 0.7449, 0.1524, 0.7449, 0.1524, 0.7429, 0.2313, 0.9584, 0.2313, 0.9604, 0.1524, 0.9604, 0.1524, 0.9584, 0.3549, 0.8085, 0.3529, 0.8085, 0.3864, 0.7301, 0.3884, 0.7302, 0.3254, 0.9037, 0.3234, 0.9037, 0.3234, 0.9017, 0.3254, 0.9017, 0.3234, 0.8883, 0.3254, 0.8883, 0.3254, 0.9011, 0.3234, 0.9011, 0.3228, 0.9037, 0.3208, 0.9037, 0.3208, 0.9017, 0.3228, 0.9017, 0.3915, 0.9604, 0.3936, 0.9604, 0.3936, 0.9732, 0.3915, 0.9732, 0.1524, 0.9604, 0.1524, 0.9732, 0.1504, 0.9732, 0.1504, 0.9604, 0.3202, 0.8884, 0.3202, 0.9012, 0.3182, 0.9012, 0.3182, 0.8883, 0.1524, 0.7429, 0.1524, 0.7449, 0.1504, 0.743, 0.3915, 0.7449, 0.3936, 0.7449, 0.3936, 0.9584, 0.3915, 0.9584, 0.1524, 0.7449, 0.1524, 0.9584, 0.1504, 0.9584, 0.1504, 0.745, 0.326, 0.9011, 0.326, 0.8883, 0.328, 0.8884, 0.328, 0.9011, 0.3915, 0.7301, 0.3936, 0.7301, 0.3936, 0.7429, 0.3915, 0.7429, 0.1524, 0.9584, 0.1524, 0.9604, 0.1504, 0.9584, 0.3228, 0.9011, 0.3208, 0.9011, 0.3208, 0.8883, 0.3228, 0.8883, 0.1524, 0.7301, 0.1524, 0.7429, 0.1504, 0.743, 0.1504, 0.7301, 0.8081, 0.3475, 0.9568, 0.3475, 0.9568, 0.8369, 0.8081, 0.8369, 0.6252, 0.7827, 0.6652, 0.7826, 0.6507, 0.8771, 0.64, 0.8771])
_uv.active_render = True
_uv = me_casadetaipa_lod0.uv_layers.new(name='UVMap.001')
_uv.uv.foreach_set('vector', [0.8081, 0.3475, 0.9568, 0.3475, 0.9568, 0.8369, 0.8081, 0.8369, 0.713, 0.3322, 0.713, 0.628, 0.3993, 0.628, 0.3993, 0.3322, 0.04304, 0.01959, 0.4908, 0.01959, 0.4908, 0.3154, 0.04304, 0.3154, 0.3694, 0.3323, 0.3694, 0.6281, 0.1428, 0.5698, 0.1428, 0.3422, 0.03883, 0.6281, 0.3694, 0.6281, 0.2041, 0.704, 0.3993, 0.628, 0.713, 0.628, 0.5562, 0.696, 0.9589, 0.01973, 0.9589, 0.3155, 0.7823, 0.2572, 0.7823, 0.02959, 0.03883, 0.6281, 0.07368, 0.5698, 0.1428, 0.5698, 0.3694, 0.6281, 0.5111, 0.3155, 0.7132, 0.2572, 0.7823, 0.2572, 0.9589, 0.3155, 0.03883, 0.3323, 0.07368, 0.3422, 0.07368, 0.5698, 0.03883, 0.6281, 0.03883, 0.3323, 0.3694, 0.3323, 0.1428, 0.3422, 0.07368, 0.3422, 0.5111, 0.01973, 0.9589, 0.01973, 0.7823, 0.02959, 0.7132, 0.02959, 0.5111, 0.01973, 0.7132, 0.02959, 0.7132, 0.2572, 0.5111, 0.3155, 0.5658, 0.881, 0.5501, 0.9768, 0.5353, 0.9744, 0.5631, 0.8806, 0.6647, 0.7489, 0.6652, 0.7826, 0.6252, 0.7827, 0.6244, 0.7489, 0.4827, 0.6939, 0.4686, 0.7888, 0.4536, 0.7874, 0.4786, 0.6934, 0.4881, 0.694, 0.4888, 0.7892, 0.4686, 0.7888, 0.4827, 0.6939, 0.4934, 0.6938, 0.5081, 0.789, 0.4888, 0.7892, 0.4881, 0.694, 0.5552, 0.9086, 0.5358, 0.9736, 0.5486, 0.9762, 0.5591, 0.9096, 0.5684, 0.8814, 0.5598, 0.9777, 0.5501, 0.9768, 0.5658, 0.881, 0.5738, 0.8816, 0.5805, 0.9787, 0.5598, 0.9777, 0.5684, 0.8814, 0.592, 0.9635, 0.6023, 0.9606, 0.5948, 0.9746, 0.6507, 0.8771, 0.6652, 0.7826, 0.6799, 0.7837, 0.6546, 0.8774, 0.5892, 0.9525, 0.5996, 0.9555, 0.592, 0.9635, 0.4535, 0.8211, 0.4536, 0.7874, 0.4686, 0.7888, 0.4684, 0.8226, 0.4684, 0.8226, 0.4686, 0.7888, 0.4888, 0.7892, 0.4887, 0.8231, 0.4887, 0.8231, 0.4888, 0.7892, 0.5081, 0.789, 0.5088, 0.8231, 0.7266, 0.6935, 0.7469, 0.7889, 0.6892, 0.7885, 0.7114, 0.6934, 0.6799, 0.7499, 0.6799, 0.7837, 0.6652, 0.7826, 0.6647, 0.7489, 0.6452, 0.6935, 0.6854, 0.6934, 0.6647, 0.7489, 0.6244, 0.7489, 0.592, 0.9635, 0.5844, 0.9555, 0.5892, 0.9525, 0.592, 0.9635, 0.5817, 0.9606, 0.5844, 0.9555, 0.592, 0.9635, 0.5817, 0.9665, 0.5817, 0.9606, 0.592, 0.9635, 0.5844, 0.9716, 0.5817, 0.9665, 0.592, 0.9635, 0.5892, 0.9746, 0.5868, 0.9731, 0.5844, 0.9716, 0.592, 0.9635, 0.5948, 0.9746, 0.5892, 0.9746, 0.6892, 0.7885, 0.7469, 0.7889, 0.747, 0.8222, 0.7291, 0.824, 0.6866, 0.8219, 0.592, 0.9635, 0.5996, 0.9555, 0.6023, 0.9606, 0.7026, 0.8474, 0.6866, 0.8361, 0.6968, 0.8252, 0.7112, 0.8252, 0.6854, 0.6934, 0.6854, 0.7489, 0.6647, 0.7489, 0.4535, 0.9677, 0.4569, 0.8797, 0.534, 0.8796, 0.534, 0.9676, 0.7101, 0.9521, 0.7101, 0.9857, 0.6893, 0.9856, 0.6893, 0.952, 0.454, 0.8778, 0.454, 0.8226, 0.4887, 0.8231, 0.489, 0.8783, 0.6607, 0.9294, 0.6882, 0.8988, 0.6662, 0.9437, 0.6882, 0.9868, 0.6607, 0.9579, 0.6662, 0.9437, 0.6882, 0.8988, 0.5289, 0.7891, 0.529, 0.823, 0.5088, 0.8231, 0.5081, 0.789, 0.6094, 0.8781, 0.529, 0.823, 0.5289, 0.7891, 0.6094, 0.7888, 0.6466, 0.9008, 0.6674, 0.8961, 0.6882, 0.8988, 0.6607, 0.9294, 0.6474, 0.9235, 0.6285, 0.9437, 0.6105, 0.9008, 0.634, 0.9294, 0.6369, 0.9008, 0.6466, 0.9008, 0.6474, 0.9235, 0.6407, 0.9265, 0.6882, 0.9868, 0.6474, 0.9638, 0.6607, 0.9579, 0.634, 0.9579, 0.6474, 0.9638, 0.6882, 0.9868, 0.611, 0.9868, 0.6285, 0.9437, 0.634, 0.9579, 0.611, 0.9868, 0.6105, 0.9008, 0.6285, 0.9437, 0.611, 0.9868, 0.7242, 0.892, 0.7292, 0.9137, 0.7171, 0.8786, 0.7242, 0.892, 0.7171, 0.8786, 0.7292, 0.8714, 0.6105, 0.6935, 0.6452, 0.6935, 0.6244, 0.7489, 0.6105, 0.7489, 0.489, 0.8783, 0.4887, 0.8231, 0.5088, 0.8231, 0.6094, 0.8781, 0.489, 0.8783, 0.5088, 0.8231, 0.529, 0.823, 0.7339, 0.9579, 0.7161, 0.9464, 0.7284, 0.9364, 0.7284, 0.9364, 0.7161, 0.9464, 0.7339, 0.9149, 0.6105, 0.9008, 0.6369, 0.9008, 0.6407, 0.9265, 0.634, 0.9294, 0.6105, 0.9008, 0.6118, 0.8786, 0.622, 0.8942, 0.622, 0.8942, 0.6369, 0.9008, 0.6105, 0.9008, 0.6968, 0.8625, 0.6866, 0.8516, 0.6866, 0.8361, 0.7026, 0.8474, 0.7112, 0.8625, 0.6968, 0.8625, 0.7026, 0.8474, 0.7163, 0.857, 0.7026, 0.8474, 0.7112, 0.8252, 0.7214, 0.8361, 0.7214, 0.8516, 0.7163, 0.857, 0.7026, 0.8474, 0.7214, 0.8516, 0.315, 0.9038, 0.313, 0.9038, 0.313, 0.9017, 0.315, 0.9017, 0.3332, 0.9011, 0.3311, 0.9011, 0.3311, 0.8883, 0.3332, 0.8883, 0.3176, 0.9038, 0.3156, 0.9038, 0.3156, 0.9017, 0.3176, 0.9017, 0.3889, 0.9604, 0.391, 0.9604, 0.391, 0.9732, 0.3889, 0.9732, 0.3104, 0.7429, 0.3104, 0.7302, 0.3124, 0.7302, 0.3124, 0.7429, 0.315, 0.8883, 0.315, 0.9012, 0.313, 0.9012, 0.313, 0.8883, 0.3104, 0.9604, 0.3104, 0.9584, 0.3124, 0.9584, 0.3124, 0.9604, 0.3889, 0.7449, 0.391, 0.7449, 0.391, 0.9584, 0.3889, 0.9584, 0.3104, 0.9584, 0.3104, 0.9604, 0.2313, 0.9604, 0.2313, 0.9584, 0.3104, 0.9584, 0.3104, 0.7449, 0.3124, 0.7449, 0.3124, 0.9584, 0.3306, 0.8883, 0.3306, 0.9011, 0.3286, 0.9011, 0.3286, 0.8883, 0.3889, 0.7301, 0.391, 0.7301, 0.391, 0.7429, 0.3889, 0.7429, 0.3104, 0.7449, 0.3104, 0.7429, 0.3124, 0.7449, 0.3176, 0.9012, 0.3156, 0.9012, 0.3156, 0.8883, 0.3176, 0.8883, 0.3104, 0.9733, 0.3104, 0.9604, 0.3124, 0.9604, 0.3124, 0.9733, 0.3889, 0.9584, 0.391, 0.9584, 0.391, 0.9604, 0.3889, 0.9604, 0.313, 0.8094, 0.315, 0.8094, 0.3523, 0.8877, 0.3503, 0.8878, 0.3503, 0.7302, 0.3523, 0.7301, 0.315, 0.8094, 0.313, 0.8094, 0.3104, 0.7429, 0.3104, 0.7449, 0.2313, 0.7449, 0.2313, 0.7429, 0.3884, 0.8878, 0.3864, 0.8877, 0.3529, 0.8085, 0.3549, 0.8085, 0.2313, 0.7429, 0.2313, 0.7449, 0.1524, 0.7449, 0.1524, 0.7429, 0.2313, 0.9584, 0.2313, 0.9604, 0.1524, 0.9604, 0.1524, 0.9584, 0.3549, 0.8085, 0.3529, 0.8085, 0.3864, 0.7301, 0.3884, 0.7302, 0.3254, 0.9037, 0.3234, 0.9037, 0.3234, 0.9017, 0.3254, 0.9017, 0.3234, 0.8883, 0.3254, 0.8883, 0.3254, 0.9011, 0.3234, 0.9011, 0.3228, 0.9037, 0.3208, 0.9037, 0.3208, 0.9017, 0.3228, 0.9017, 0.3915, 0.9604, 0.3936, 0.9604, 0.3936, 0.9732, 0.3915, 0.9732, 0.1524, 0.9604, 0.1524, 0.9732, 0.1504, 0.9732, 0.1504, 0.9604, 0.3202, 0.8884, 0.3202, 0.9012, 0.3182, 0.9012, 0.3182, 0.8883, 0.1524, 0.7429, 0.1524, 0.7449, 0.1504, 0.743, 0.3915, 0.7449, 0.3936, 0.7449, 0.3936, 0.9584, 0.3915, 0.9584, 0.1524, 0.7449, 0.1524, 0.9584, 0.1504, 0.9584, 0.1504, 0.745, 0.326, 0.9011, 0.326, 0.8883, 0.328, 0.8884, 0.328, 0.9011, 0.3915, 0.7301, 0.3936, 0.7301, 0.3936, 0.7429, 0.3915, 0.7429, 0.1524, 0.9584, 0.1524, 0.9604, 0.1504, 0.9584, 0.3228, 0.9011, 0.3208, 0.9011, 0.3208, 0.8883, 0.3228, 0.8883, 0.1524, 0.7301, 0.1524, 0.7429, 0.1504, 0.743, 0.1504, 0.7301, 0.8081, 0.3475, 0.9568, 0.3475, 0.9568, 0.8369, 0.8081, 0.8369, 0.6252, 0.7827, 0.6652, 0.7826, 0.6507, 0.8771, 0.64, 0.8771])
me_casadetaipa_lod0.materials.append(mat_parede)
me_casadetaipa_lod0.use_remesh_preserve_volume = False
me_casadetaipa_lod0.use_remesh_preserve_attributes = False
me_casadetaipa_lod0.use_mirror_vertex_groups = False
me_casadetaipa_lod0.update()

# ---- objects
ob_telhadebarro = bpy.data.objects.new('TelhaDeBarro', me_cube_003)
ob_casadetaipa_lod0 = bpy.data.objects.new('CasaDeTaipa_LOD0', me_casadetaipa_lod0_001)
ob_base = bpy.data.objects.new('Base', me_plane)
ob_casadetaipa_lod1 = bpy.data.objects.new('CasaDeTaipa_LOD1', me_casadetaipa_lod0)

# ---- transforms, parenting, visibility, modifiers, constraints
ob_telhadebarro.location = (-0.6475, -2.779, 0.9615)
ob_telhadebarro.lineart.crease_threshold = 0.0
ob_casadetaipa_lod0.location = (0.0, 0.0, -1.459)
ob_casadetaipa_lod0.lineart.crease_threshold = 0.0
ob_base.location = (0.0, 0.0, -3.914)
ob_base.lineart.crease_threshold = 0.0
ob_casadetaipa_lod1.location = (0.0, 0.0, -1.459)
ob_casadetaipa_lod1.lineart.crease_threshold = 0.0

# ---- collection membership
col_collection_1.objects.link(ob_telhadebarro)
col_collection_1.objects.link(ob_casadetaipa_lod0)
col_collection_2.objects.link(ob_base)
col_collection_2.objects.link(ob_casadetaipa_lod1)
col_collection_2.objects.link(ob_telhadebarro)

# ---- scene / render settings (as saved in the file)
scene.frame_start = 1; scene.frame_end = 250; scene.frame_set(1)
scene.render.engine = 'CYCLES'
scene.render.resolution_percentage = 50
scene.render.dither_intensity = 0.0
scene.cycles.use_denoising = False
scene.cycles.samples = 128
scene.cycles.sampling_pattern = 'TABULATED_SOBOL'
scene.cycles.use_adaptive_sampling = False
scene.cycles.use_light_tree = False
scene.cycles.blur_glossy = 0.0
scene.cycles.sample_clamp_indirect = 0.0
scene.view_settings.view_transform = 'Standard'
bpy.context.view_layer.update()

# ---- added for rendering (the .blend has no active camera): camera
cam_auto = bpy.data.cameras.new('AutoCamera')
cam_auto.lens = 50.0
cam_auto.sensor_width = 36.0
cam_auto.clip_end = 1000.0
ob_auto_camera = bpy.data.objects.new('AutoCamera', cam_auto)
scene.collection.objects.link(ob_auto_camera)
ob_auto_camera.location = (16.0769, -18.8371, 11.3968)
ob_auto_camera.rotation_euler = (1.09748, -7.21219e-08, 0.694738)
scene.camera = ob_auto_camera
bpy.context.view_layer.update()
